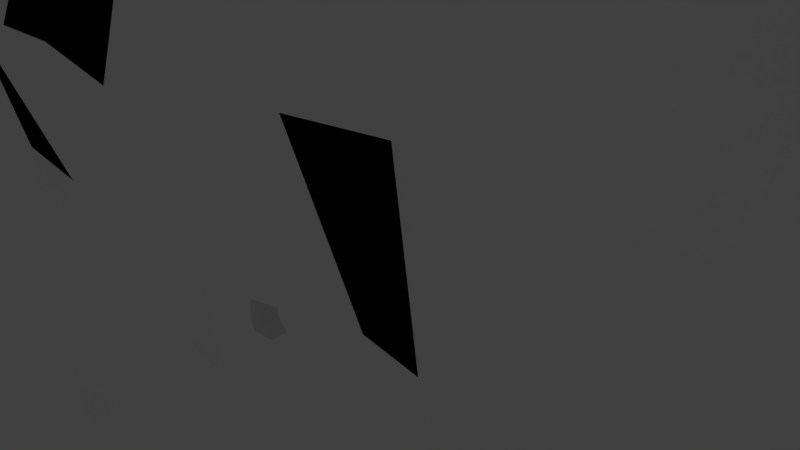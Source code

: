 # Source: ggj.blend  (saved by Blender 2.79.0; exported with 4.5.12 LTS)
import bpy
from mathutils import Matrix  # noqa: F401  (used for matrix-valued properties, if any)

bpy.ops.wm.read_factory_settings(use_empty=True)
scene = bpy.context.scene
scene.name = 'Scene'

# ---- collections
col_collection_1 = bpy.data.collections.new('Collection 1'); scene.collection.children.link(col_collection_1)
col_collection_1.hide_render = True
col_collection_1.hide_viewport = True
col_collection_2 = bpy.data.collections.new('Collection 2'); scene.collection.children.link(col_collection_2)

# ---- materials (node trees are filled in below, after node groups)
mat_material_019 = bpy.data.materials.new('Material.019')
mat_material_019.alpha_threshold = 0.0
mat_material_019.use_transparent_shadow = False
mat_material_019.diffuse_color = (0.04696, 0.02181, 0.01042, 1.0)
mat_material_019.roughness = 0.5
mat_material_012 = bpy.data.materials.new('Material.012')
mat_material_012.alpha_threshold = 0.0
mat_material_012.use_transparent_shadow = False
mat_material_012.diffuse_color = (0.1789, 0.115, 0.06426, 1.0)
mat_material_012.roughness = 0.5
mat_material_013 = bpy.data.materials.new('Material.013')
mat_material_013.alpha_threshold = 0.0
mat_material_013.use_transparent_shadow = False
mat_material_013.diffuse_color = (0.8, 0.7655, 0.07798, 1.0)
mat_material_013.roughness = 0.5
mat_material_014 = bpy.data.materials.new('Material.014')
mat_material_014.alpha_threshold = 0.0
mat_material_014.use_transparent_shadow = False
mat_material_014.diffuse_color = (1.0, 1.0, 1.0, 1.0)
mat_material_014.roughness = 0.5
mat_material_010 = bpy.data.materials.new('Material.010')
mat_material_010.alpha_threshold = 0.0
mat_material_010.use_transparent_shadow = False
mat_material_010.diffuse_color = (0.08353, 0.06575, 0.0235, 1.0)
mat_material_010.roughness = 0.5
mat_material_011 = bpy.data.materials.new('Material.011')
mat_material_011.alpha_threshold = 0.0
mat_material_011.use_transparent_shadow = False
mat_material_011.diffuse_color = (0.3331, 0.7105, 0.8, 1.0)
mat_material_011.roughness = 0.5
mat_material_008 = bpy.data.materials.new('Material.008')
mat_material_008.alpha_threshold = 0.0
mat_material_008.use_transparent_shadow = False
mat_material_008.diffuse_color = (0.1329, 0.1329, 0.1329, 1.0)
mat_material_008.roughness = 0.5
mat_material_009 = bpy.data.materials.new('Material.009')
mat_material_009.alpha_threshold = 0.0
mat_material_009.use_transparent_shadow = False
mat_material_009.roughness = 0.5
mat_material = bpy.data.materials.new('Material')
mat_material.alpha_threshold = 0.0
mat_material.use_transparent_shadow = False
mat_material.diffuse_color = (0.01599, 0.01599, 0.01599, 1.0)
mat_material.roughness = 0.5
mat_material.line_color = (0.0, 0.0, 0.0, 1.0)
mat_material_007 = bpy.data.materials.new('Material.007')
mat_material_007.alpha_threshold = 0.0
mat_material_007.use_transparent_shadow = False
mat_material_007.roughness = 0.5
mat_material_006 = bpy.data.materials.new('Material.006')
mat_material_006.alpha_threshold = 0.0
mat_material_006.use_transparent_shadow = False
mat_material_006.diffuse_color = (0.1902, 0.1902, 0.1902, 1.0)
mat_material_006.roughness = 0.5
mat_material_004 = bpy.data.materials.new('Material.004')
mat_material_004.alpha_threshold = 0.0
mat_material_004.use_transparent_shadow = False
mat_material_004.diffuse_color = (0.2668, 0.2668, 0.2668, 1.0)
mat_material_004.roughness = 0.5
mat_material_005 = bpy.data.materials.new('Material.005')
mat_material_005.alpha_threshold = 0.0
mat_material_005.use_transparent_shadow = False
mat_material_005.diffuse_color = (0.0, 0.0, 0.0, 1.0)
mat_material_005.roughness = 0.5
mat_material_003 = bpy.data.materials.new('Material.003')
mat_material_003.alpha_threshold = 0.0
mat_material_003.use_transparent_shadow = False
mat_material_003.diffuse_color = (0.0, 0.0, 0.0, 1.0)
mat_material_003.roughness = 0.5
mat_white_bed = bpy.data.materials.new('White Bed')
mat_white_bed.alpha_threshold = 0.0
mat_white_bed.use_transparent_shadow = False
mat_white_bed.roughness = 0.5
mat_wood_bed = bpy.data.materials.new('Wood Bed')
mat_wood_bed.alpha_threshold = 0.0
mat_wood_bed.use_transparent_shadow = False
mat_wood_bed.diffuse_color = (0.1149, 0.0267, 0.01636, 1.0)
mat_wood_bed.roughness = 0.5
mat_material_002 = bpy.data.materials.new('Material.002')
mat_material_002.alpha_threshold = 0.0
mat_material_002.use_transparent_shadow = False
mat_material_002.diffuse_color = (0.13, 0.1275, 0.8, 1.0)
mat_material_002.roughness = 0.5
mat_material_001 = bpy.data.materials.new('Material.001')
mat_material_001.alpha_threshold = 0.0
mat_material_001.use_transparent_shadow = False
mat_material_001.roughness = 0.5
mat_material_018 = bpy.data.materials.new('Material.018')
mat_material_018.alpha_threshold = 0.0
mat_material_018.use_transparent_shadow = False
mat_material_018.diffuse_color = (0.01341, 0.01341, 0.01341, 1.0)
mat_material_018.roughness = 0.5
mat_cow = bpy.data.materials.new('Cow')
mat_cow.alpha_threshold = 0.0
mat_cow.use_transparent_shadow = False
mat_cow.diffuse_color = (1.0, 1.0, 1.0, 1.0)
mat_cow.roughness = 0.5
mat_cow_second_color = bpy.data.materials.new('Cow Second Color')
mat_cow_second_color.alpha_threshold = 0.0
mat_cow_second_color.use_transparent_shadow = False
mat_cow_second_color.diffuse_color = (0.008076, 0.008076, 0.008076, 1.0)
mat_cow_second_color.roughness = 0.5
mat_cow_ears = bpy.data.materials.new('Cow Ears')
mat_cow_ears.alpha_threshold = 0.0
mat_cow_ears.use_transparent_shadow = False
mat_cow_ears.diffuse_color = (0.06998, 0.06998, 0.06998, 1.0)
mat_cow_ears.roughness = 0.5
mat_cow_horns = bpy.data.materials.new('Cow Horns')
mat_cow_horns.alpha_threshold = 0.0
mat_cow_horns.use_transparent_shadow = False
mat_cow_horns.diffuse_color = (0.1114, 0.8, 0.05199, 1.0)
mat_cow_horns.roughness = 0.5

# ---- material node trees

# ---- world
world_world = bpy.data.worlds.new('World'); scene.world = world_world
world_world.color = (0.05088, 0.05088, 0.05088)
world_world.use_sun_shadow = False
world_world.sun_shadow_jitter_overblur = 0.0
world_world.cycles.sampling_method = 'MANUAL'

# ---- cameras
cam_camera = bpy.data.cameras.new('Camera')
cam_camera.clip_end = 100.0
cam_camera.lens = 35.0
cam_camera.sensor_width = 32.0
cam_camera.sensor_height = 18.0
cam_camera.ortho_scale = 7.314
cam_camera.dof.focus_distance = 0.0
cam_camera.dof.aperture_fstop = 128.0

# ---- lights
light_lamp = bpy.data.lights.new('Lamp', 'POINT')
light_lamp.transmission_factor = 0.0
light_lamp.cutoff_distance = 30.0
light_lamp.energy = 100.0
light_lamp.shadow_buffer_clip_start = 1.001
light_lamp.shadow_soft_size = 0.1
light_lamp.shadow_maximum_resolution = 0.006
light_lamp.use_absolute_resolution = True

# ---- meshes
me_cube_001 = bpy.data.meshes.new('Cube.001')
me_cube_001.from_pydata([(-1.0, -1.0, -1.0), (-1.0, -1.0, 1.0), (-1.0, 1.0, -1.0), (-1.0, 1.0, 1.0), (1.0, -1.0, -1.0), (1.0, -1.0, 1.0), (1.0, 1.0, -1.0), (1.0, 1.0, 1.0)], [], [(0, 1, 3, 2), (2, 3, 7, 6), (6, 7, 5, 4), (4, 5, 1, 0), (2, 6, 4, 0), (7, 3, 1, 5)])
me_cube_001.use_remesh_preserve_volume = False
me_cube_001.use_remesh_preserve_attributes = False
me_cube_001.use_mirror_vertex_groups = False
me_cube_001.update()
me_cube = bpy.data.meshes.new('Cube')
me_cube.from_pydata([(-1.0, -1.0, -1.0), (-1.0, -1.0, 1.0), (-1.0, 1.0, -1.0), (-1.0, 1.0, 1.0), (1.0, -1.0, -1.0), (1.0, -1.0, 1.0), (1.0, 1.0, -1.0), (1.0, 1.0, 1.0), (-1.0, -1.0, -0.6), (-1.0, -1.0, -0.2), (-1.0, -1.0, 0.2), (-1.0, -1.0, 0.6), (-1.0, 1.0, 0.6), (-1.0, 1.0, 0.2), (-1.0, 1.0, -0.2), (-1.0, 1.0, -0.6), (-1.0, -1.0, 0.5543), (-1.0, 1.0, 0.5543), (-1.0, -1.0, 0.1406), (-1.0, 1.0, 0.1406), (-1.0, -1.0, -0.2457), (-1.0, 1.0, -0.2457), (-1.0, 1.0, -0.6457), (-1.0, -1.0, -0.6457), (-1.0, 1.05, -1.0), (1.0, 1.05, -1.0), (-1.0, 1.05, 1.0), (1.0, 1.05, 1.0), (-1.0, -1.05, 1.0), (-1.0, -1.05, -1.0), (1.0, -1.05, -1.0), (1.0, -1.05, 1.0), (-17.0, 1.0, -0.6457), (-17.0, 1.0, -1.0), (-17.0, 1.0, 1.0), (-17.0, 1.0, 0.6), (-17.0, 1.0, 0.5543), (-17.0, 1.0, -0.6), (-17.0, 1.05, -1.0), (-17.0, 1.05, 1.0), (-17.0, 1.05, 0.6), (-17.0, 1.05, 0.5543), (-17.0, -1.0, 0.6), (-17.0, -1.0, 1.0), (-17.0, -1.0, -0.6457), (-17.0, -1.0, -0.6), (-17.0, -1.0, -0.2457), (-17.0, -1.0, -0.2), (-17.0, -1.0, 0.1406), (-17.0, -1.0, 0.2), (-17.0, -1.0, 0.5543), (-17.0, -1.0, -1.0), (-17.0, -1.05, 1.0), (-17.0, -1.05, -1.0), (-1.0, -1.0, 1.039), (-1.0, 1.0, 1.039), (1.0, 1.0, 1.039), (1.0, -1.0, 1.039), (-1.0, 1.05, 1.039), (1.0, 1.05, 1.039), (1.0, -1.05, 1.039), (-1.0, -1.05, 1.039), (-17.0, 1.0, 1.039), (-17.0, 1.05, 1.039), (-17.0, -1.05, 1.039), (-17.0, -1.0, 1.039)], [], [(11, 1, 3, 12), (17, 12, 35, 36), (19, 18, 48, 49, 10, 13), (23, 8, 15, 22), (20, 9, 14, 21), (18, 10, 13, 19), (16, 11, 12, 17), (10, 16, 17, 13), (9, 18, 19, 14), (8, 20, 21, 15), (7, 5, 31, 30, 4, 6, 25, 27), (0, 23, 22, 2), (26, 27, 25, 24), (26, 39, 63, 58), (24, 2, 33, 38), (12, 3, 34, 35), (30, 31, 28, 29), (23, 0, 51, 44), (42, 50, 49, 48, 47, 46, 45, 44, 51, 53, 52, 43), (20, 8, 45, 46), (10, 18, 48, 49), (11, 16, 50, 42), (52, 28, 61, 64), (6, 4, 30, 29, 0, 2, 24, 25), (43, 52, 64, 65), (21, 20, 46, 47, 9, 14), (22, 15, 37, 32), (2, 22, 32, 33), (24, 38, 41, 40, 39, 26), (16, 10, 49, 50), (1, 11, 42, 43), (0, 29, 53, 51), (8, 23, 44, 45), (9, 20, 46, 47), (18, 9, 47, 48), (28, 52, 53, 29), (16, 50, 36, 17), (42, 11, 12, 35), (42, 35, 36, 50), (13, 17, 36, 35, 34, 39, 40, 41, 38, 33, 32, 37, 15, 21, 14, 19), (23, 44, 32, 22), (8, 45, 37, 15), (37, 32, 44, 45), (43, 65, 62, 34), (33, 2, 0, 51), (55, 58, 63, 62), (61, 54, 65, 64), (55, 54, 61, 60, 57, 56, 59, 58), (54, 65, 62, 55), (27, 26, 58, 59), (28, 31, 60, 61), (7, 27, 59, 56), (31, 5, 57, 60), (5, 7, 56, 57), (39, 34, 62, 63), (1, 43, 34, 3)])
me_cube.materials.append(mat_material_019)
me_cube.use_remesh_preserve_volume = False
me_cube.use_remesh_preserve_attributes = False
me_cube.use_mirror_vertex_groups = False
me_cube.update()
me_cube_015 = bpy.data.meshes.new('Cube.015')
me_cube_015.from_pydata([(-0.9775, -1.005, -0.8674), (-0.9775, -1.005, 1.133), (-0.9775, 0.9946, -0.8674), (-0.9775, 0.9946, 1.133), (1.023, -1.005, -0.8674), (1.023, -1.005, 1.133), (1.023, 0.9946, -0.8674), (1.023, 0.9946, 1.133), (-0.8593, 1.114, 0.923), (-0.1979, 1.114, 0.923), (0.4634, 1.114, 0.4269), (-0.4184, 1.114, 0.675), (-0.9775, 0.9946, 0.3826), (1.023, 0.9946, 0.3826), (-0.4184, 1.114, 0.4269), (0.9043, 1.114, 0.5923), (-0.4184, 1.114, 1.088), (0.9043, 1.114, 1.088), (-0.4184, 1.114, 0.5923), (0.4634, 1.114, 0.7576), (0.4634, 1.114, 0.5923), (-0.8593, 1.114, 0.4269), (0.9043, 1.114, 0.4269), (-0.8593, 1.114, 1.088), (-0.8593, 1.114, 0.5923), (-0.8491, 1.114, -0.7872), (0.4634, 1.114, 0.923), (0.8942, 1.114, -0.7872), (-0.8491, 1.114, 0.3024), (0.9043, 1.114, 0.923), (0.8942, 1.114, 0.3024), (-0.4184, 1.114, 0.923), (0.4634, 1.114, 1.088), (-0.4184, 1.114, 0.8403), (0.243, 1.114, 0.923), (0.4634, 1.114, 0.675), (0.243, 1.114, 0.5923), (0.4634, 1.114, 0.8403), (-0.1979, 1.114, 0.5923), (-0.1979, 1.114, 0.675), (0.243, 1.114, 0.8403), (-0.1979, 1.114, 0.8403), (0.243, 1.114, 0.675), (-0.3082, 1.114, 0.923), (-0.3082, 1.114, 0.5923), (0.3532, 1.114, 0.923), (0.3532, 1.114, 0.5923), (-0.3082, 1.114, 0.675), (0.3532, 1.114, 0.8403), (-0.3082, 1.114, 0.8403), (0.3532, 1.114, 0.675), (-0.3048, 1.136, 0.675), (-0.2013, 1.173, 0.675), (0.2446, 1.144, 0.675), (-0.3048, 1.136, 0.8403), (-0.2013, 1.173, 0.8403), (0.2463, 1.173, 0.675), (0.2463, 1.173, 0.8403), (0.3499, 1.136, 0.8403), (0.3499, 1.136, 0.675), (0.2446, 1.144, 0.8403), (-0.1996, 1.144, 0.8403), (-0.1996, 1.144, 0.675)], [], [(0, 1, 3, 12, 2), (6, 13, 7, 5, 4), (4, 5, 1, 0), (2, 6, 4, 0), (7, 3, 1, 5), (18, 14, 21, 24), (31, 33, 11, 18, 24, 8), (15, 22, 10, 20), (7, 17, 32, 16, 23, 3), (32, 26, 45, 34, 9, 43, 31, 16), (14, 18, 44, 38, 36, 46, 20, 10), (6, 2, 25, 27), (3, 23, 8, 24, 21, 12), (12, 13, 30, 28), (42, 40, 60, 53), (30, 27, 25, 28), (12, 21, 14, 10, 22, 13), (16, 31, 8, 23), (46, 50, 35, 20), (13, 6, 27, 30), (2, 12, 28, 25), (17, 29, 26, 32), (13, 22, 15, 29, 17, 7), (29, 15, 20, 35, 19, 37, 26), (50, 59, 58, 48), (42, 36, 38, 39), (33, 49, 47, 11), (44, 47, 39, 38), (36, 42, 50, 46), (9, 34, 40, 41), (55, 57, 56, 52), (49, 43, 9, 41), (50, 48, 37, 19, 35), (48, 45, 26, 37), (60, 53, 62, 61), (33, 31, 43, 49), (40, 34, 45, 48), (56, 57, 58, 59), (51, 54, 55, 52), (40, 48, 58, 57, 60), (47, 49, 54, 51), (50, 42, 53, 56, 59), (39, 47, 51, 52, 62), (53, 60, 57, 56), (49, 41, 61, 55, 54), (60, 61, 55, 57), (39, 41, 40, 42), (18, 11, 47, 44), (52, 55, 61, 62), (62, 52, 56, 53), (61, 41, 39, 62)])
me_cube_015.polygons.foreach_set('material_index', [0, 0, 0, 0, 1, 0, 0, 0, 0, 0, 0, 0, 0, 0, 2, 0, 0, 0, 0, 0, 0, 0, 0, 0, 2, 0, 0, 0, 0, 0, 2, 0, 0, 0, 2, 0, 0, 2, 2, 2, 2, 2, 2, 0, 2, 2, 0, 0, 0, 2, 2])
me_cube_015.materials.append(mat_material_012)
me_cube_015.materials.append(mat_material_013)
me_cube_015.materials.append(mat_material_014)
me_cube_015.use_remesh_preserve_volume = False
me_cube_015.use_remesh_preserve_attributes = False
me_cube_015.use_mirror_vertex_groups = False
me_cube_015.update()
me_plane_001 = bpy.data.meshes.new('Plane.001')
me_plane_001.from_pydata([(0.8571, 0.6295, 0.2781), (0.8571, 0.8929, -0.1786), (0.8571, 0.3929, -0.1786), (0.8571, 0.8929, 0.3214), (0.8571, 0.3929, 0.3214), (0.8571, 0.8495, 0.0581), (0.8571, 0.4362, 0.0581), (0.8571, 0.4362, -0.1352), (0.8571, 0.4362, 0.2781), (0.8571, 0.6562, 0.2781), (0.8571, 0.8495, -0.1352), (0.8571, 0.8495, 0.2781), (0.8571, 0.6562, -0.1352), (0.8571, 0.8495, 0.08475), (0.8571, 0.4362, 0.08475), (0.8571, 0.6295, -0.1352), (0.8571, 0.6295, 0.08475), (0.8571, 0.6295, 0.0581), (0.8571, 0.6562, 0.0581), (0.8571, 0.6562, 0.08475)], [], [(19, 9, 11, 13), (1, 10, 5, 13, 11, 3), (2, 4, 8, 14, 6, 7), (1, 2, 7, 15, 12, 10), (4, 3, 11, 9, 0, 8), (6, 14, 16, 17), (18, 19, 13, 5), (15, 17, 18, 12), (14, 8, 0, 16), (7, 6, 17, 15), (12, 18, 5, 10), (17, 16, 19, 18), (16, 0, 9, 19)])
me_plane_001.polygons.foreach_set('material_index', [1, 0, 0, 0, 0, 0, 0, 0, 1, 1, 1, 0, 0])
me_plane_001.materials.append(mat_material_010)
me_plane_001.materials.append(mat_material_011)
me_plane_001.use_remesh_preserve_volume = False
me_plane_001.use_remesh_preserve_attributes = False
me_plane_001.use_mirror_vertex_groups = False
me_plane_001.update()
me_cube_012 = bpy.data.meshes.new('Cube.012')
me_cube_012.from_pydata([(-1.0, -1.0, -1.0), (-1.0, -1.0, 1.0), (-1.0, 1.0, -1.0), (-1.0, 1.0, 1.0), (1.0, -1.0, -1.0), (1.0, -1.0, 1.0), (1.0, 1.0, -1.0), (1.0, 1.0, 1.0), (0.0, 1.0, -1.0), (0.0, 1.0, 1.0), (0.0, 1.0, 0.0), (0.05, 1.126, 0.9919), (0.95, 1.126, 0.9919), (0.95, 1.126, -0.9972), (0.05, 1.126, -0.9972), (-0.95, 1.126, -0.9972), (-0.05, 1.126, -0.9972), (-0.95, 1.126, 0.9919), (-0.05, 1.126, 0.9919), (0.1461, 1.126, 0.1963), (0.3261, 1.126, 0.1963), (0.3261, 1.126, -0.2016), (0.1461, 1.126, -0.2016), (-0.1461, 1.126, -0.2016), (-0.3261, 1.126, -0.2016), (-0.3261, 1.126, 0.1963), (-0.1461, 1.126, 0.1963), (0.1461, 1.186, 0.1555), (0.3261, 1.186, 0.1555), (0.3261, 1.15, 0.195), (0.1461, 1.15, 0.195), (-0.1461, 1.156, -0.1602), (-0.3261, 1.156, -0.1602), (0.3261, 1.126, -0.1595), (0.1461, 1.126, -0.1595), (0.1461, 1.156, 0.1549), (0.3261, 1.126, 0.1542), (0.1461, 1.126, 0.1542), (-0.1461, 1.15, -0.2003), (-0.1461, 1.186, -0.1608), (0.3261, 1.156, 0.1549), (-0.3261, 1.15, -0.2003), (-0.3261, 1.186, -0.1608), (0.1461, 1.15, -0.2003), (0.1461, 1.186, -0.1608), (-0.3261, 1.126, -0.1595), (-0.1461, 1.126, -0.1595), (0.3261, 1.156, -0.1602), (-0.3261, 1.126, 0.1542), (0.1461, 1.156, -0.1602), (-0.1461, 1.126, 0.1542), (0.3261, 1.15, -0.2003), (0.3261, 1.186, -0.1608), (-0.1461, 1.186, 0.1555), (-0.1461, 1.15, 0.195), (-0.3261, 1.186, 0.1555), (-0.3261, 1.15, 0.195), (-0.1461, 1.156, 0.1549), (-0.3261, 1.156, 0.1549)], [], [(0, 1, 3, 2), (6, 7, 5, 4), (4, 5, 1, 0), (2, 8, 6, 4, 0), (7, 9, 3, 1, 5), (10, 9, 11, 14, 8), (2, 3, 17, 15), (14, 11, 19, 37, 34, 22), (9, 10, 8, 16, 18), (6, 8, 14, 13), (9, 7, 12, 11), (17, 18, 26, 25), (8, 2, 15, 16), (3, 9, 18, 17), (6, 13, 12, 7), (13, 14, 22, 21), (12, 13, 21, 33, 36, 20), (11, 12, 20, 19), (29, 28, 27, 30), (16, 15, 24, 23), (18, 16, 23, 46, 50, 26), (15, 17, 25, 48, 45, 24), (50, 46, 45, 48), (23, 24, 41, 38), (52, 51, 43, 44), (31, 39, 53, 57), (39, 38, 41, 42), (58, 55, 42, 32), (54, 53, 55, 56), (36, 33, 34, 37), (37, 19, 30, 27, 35), (48, 25, 56, 55, 58), (47, 52, 28, 40), (28, 52, 44, 27), (24, 45, 32, 42, 41), (25, 26, 54, 56), (19, 20, 29, 30), (33, 21, 51, 52, 47), (26, 50, 57, 53, 54), (21, 22, 43, 51), (22, 34, 49, 44, 43), (46, 23, 38, 39, 31), (20, 36, 40, 28, 29), (35, 40, 47, 49), (49, 47, 52, 44), (42, 55, 53, 39), (57, 58, 55, 53), (40, 35, 27, 28), (45, 46, 31, 32), (34, 33, 47, 49), (32, 31, 57, 58), (50, 48, 58, 57), (32, 31, 39, 42), (27, 44, 49, 35), (36, 37, 35, 40)])
me_cube_012.polygons.foreach_set('material_index', [0, 0, 0, 0, 0, 0, 0, 0, 0, 0, 0, 0, 0, 0, 0, 0, 0, 0, 1, 0, 0, 0, 0, 1, 1, 1, 1, 1, 1, 0, 1, 1, 1, 1, 1, 0, 0, 1, 1, 1, 1, 1, 1, 0, 0, 1, 0, 0, 0, 0, 0, 0, 0, 1, 0])
me_cube_012.materials.append(mat_material_008)
me_cube_012.materials.append(mat_material_009)
me_cube_012.use_remesh_preserve_volume = False
me_cube_012.use_remesh_preserve_attributes = False
me_cube_012.use_mirror_vertex_groups = False
me_cube_012.update()
me_sphere_001 = bpy.data.meshes.new('Sphere.001')
me_sphere_001.from_pydata([(0.0, 0.7071, 0.7071), (0.0, 0.9239, 0.3827), (0.1464, 0.3536, 0.9239), (0.2706, 0.6533, 0.7071), (0.3536, 0.8536, 0.3827), (0.3827, 0.9239, -4.371e-08), (0.2706, 0.2706, 0.9239), (0.5, 0.5, 0.7071), (0.6533, 0.6533, 0.3827), (0.7071, 0.7071, -4.371e-08), (0.3536, 0.1464, 0.9239), (0.6533, 0.2706, 0.7071), (0.8536, 0.3536, 0.3827), (0.9239, 0.3827, -4.371e-08), (0.3827, 1.307e-07, 0.9239), (0.7071, 7.11e-08, 0.7071), (0.9239, 1.149e-08, 0.3827), (1.0, 1.149e-08, -4.371e-08), (0.3536, -0.1464, 0.9239), (0.6533, -0.2706, 0.7071), (0.8536, -0.3536, 0.3827), (0.9239, -0.3827, -4.371e-08), (0.2706, -0.2706, 0.9239), (0.5, -0.5, 0.7071), (0.6533, -0.6533, 0.3827), (0.7071, -0.7071, -4.371e-08), (0.1464, -0.3536, 0.9239), (0.2706, -0.6533, 0.7071), (0.3536, -0.8536, 0.3827), (0.3827, -0.9239, -4.371e-08), (-7.268e-08, -0.3827, 0.9239), (-2.664e-07, -0.7071, 0.7071), (-2.962e-07, -0.9239, 0.3827), (-3.26e-07, -1.0, -4.371e-08), (-0.1464, -0.3536, 0.9239), (-0.2706, -0.6533, 0.7071), (-0.3536, -0.8536, 0.3827), (-0.3827, -0.9239, -4.371e-08), (-0.2706, -0.2706, 0.9239), (-0.5, -0.5, 0.7071), (-0.6533, -0.6533, 0.3827), (-0.7071, -0.7071, -4.371e-08), (-0.3536, -0.1464, 0.9239), (-0.6533, -0.2706, 0.7071), (-0.8536, -0.3536, 0.3827), (-0.9239, -0.3827, -4.371e-08), (-0.3827, 2.499e-07, 0.9239), (-0.7071, 4.883e-07, 0.7071), (-0.9239, 5.181e-07, 0.3827), (-1.0, 6.075e-07, -4.371e-08), (-0.3536, 0.1464, 0.9239), (-0.6533, 0.2706, 0.7071), (-0.8536, 0.3536, 0.3827), (-0.9239, 0.3827, -4.371e-08), (-0.2706, 0.2706, 0.9239), (-0.5, 0.5, 0.7071), (-0.6533, 0.6533, 0.3827), (-0.7071, 0.7071, -4.371e-08), (-0.1464, 0.3536, 0.9239), (-0.2706, 0.6533, 0.7071), (-0.3536, 0.8536, 0.3827), (-0.3827, 0.9239, -4.371e-08), (-6.75e-14, 5.063e-14, 1.0), (1.061e-07, 0.3827, 0.9239), (6.575e-07, 1.0, -4.371e-08)], [], [(1, 0, 3, 4), (63, 62, 2), (64, 1, 4, 5), (0, 63, 2, 3), (5, 4, 8, 9), (3, 2, 6, 7), (4, 3, 7, 8), (2, 62, 6), (7, 6, 10, 11), (8, 7, 11, 12), (6, 62, 10), (9, 8, 12, 13), (12, 11, 15, 16), (10, 62, 14), (13, 12, 16, 17), (11, 10, 14, 15), (14, 62, 18), (17, 16, 20, 21), (15, 14, 18, 19), (16, 15, 19, 20), (21, 20, 24, 25), (19, 18, 22, 23), (20, 19, 23, 24), (18, 62, 22), (24, 23, 27, 28), (22, 62, 26), (25, 24, 28, 29), (23, 22, 26, 27), (28, 27, 31, 32), (26, 62, 30), (29, 28, 32, 33), (27, 26, 30, 31), (33, 32, 36, 37), (31, 30, 34, 35), (32, 31, 35, 36), (30, 62, 34), (37, 36, 40, 41), (35, 34, 38, 39), (36, 35, 39, 40), (34, 62, 38), (40, 39, 43, 44), (38, 62, 42), (41, 40, 44, 45), (39, 38, 42, 43), (44, 43, 47, 48), (42, 62, 46), (45, 44, 48, 49), (43, 42, 46, 47), (49, 48, 52, 53), (47, 46, 50, 51), (48, 47, 51, 52), (46, 62, 50), (51, 50, 54, 55), (52, 51, 55, 56), (50, 62, 54), (53, 52, 56, 57), (56, 55, 59, 60), (54, 62, 58), (57, 56, 60, 61), (55, 54, 58, 59), (58, 62, 63), (61, 60, 1, 64), (59, 58, 63, 0), (21, 45, 49, 17), (60, 59, 0, 1), (21, 25, 41, 45), (29, 37, 41, 25), (33, 37, 29), (17, 49, 53, 13), (9, 13, 53, 57), (5, 9, 57, 61), (61, 64, 5, 4)])
me_sphere_001.polygons.foreach_set('material_index', [0, 0, 0, 0, 0, 0, 0, 0, 0, 0, 0, 0, 0, 0, 0, 0, 0, 0, 0, 0, 0, 0, 0, 0, 0, 0, 0, 0, 0, 0, 0, 1, 0, 1, 0, 0, 0, 0, 0, 0, 0, 0, 0, 0, 0, 0, 0, 0, 0, 0, 0, 0, 0, 0, 0, 0, 0, 0, 0, 0, 0, 0, 0, 0, 0, 0, 0, 0, 0, 0, 0, 0])
me_sphere_001.materials.append(mat_material)
me_sphere_001.materials.append(mat_material_007)
me_sphere_001.use_remesh_preserve_volume = False
me_sphere_001.use_remesh_preserve_attributes = False
me_sphere_001.use_mirror_vertex_groups = False
me_sphere_001.update()
me_cube_011 = bpy.data.meshes.new('Cube.011')
me_cube_011.from_pydata([(-1.0, -1.0, -1.0), (-1.0, -1.0, 1.0), (-1.0, 1.0, -1.0), (-1.0, 1.0, 1.0), (1.0, -1.0, -1.0), (1.0, -1.0, 1.0), (1.0, 1.0, -1.0), (1.0, 1.0, 1.0), (-1.0, 0.0, 1.0), (0.0, 1.0, 1.0), (1.0, 0.0, 1.0), (0.0, -1.0, 1.0), (0.0, 0.0, 1.0), (-1.0, 0.5, 1.0), (0.5, 1.0, 1.0), (1.0, -0.5, 1.0), (-0.5, -1.0, 1.0), (-1.0, -0.5, 1.0), (-0.5, 1.0, 1.0), (1.0, 0.5, 1.0), (0.5, -1.0, 1.0), (0.0, -0.5, 1.0), (0.0, 0.5, 1.0), (0.5, 0.0, 1.0), (-0.5, 0.0, 1.0), (-0.5, 0.5, 1.0), (0.5, 0.5, 1.0), (0.5, -0.5, 1.0), (-0.5, -0.5, 1.0), (-1.0, 0.75, 1.0), (0.75, 1.0, 1.0), (1.0, -0.75, 1.0), (-0.75, -1.0, 1.0), (-1.0, -0.25, 1.0), (-0.25, 1.0, 1.0), (1.0, 0.25, 1.0), (0.25, -1.0, 1.0), (0.0, -0.75, 1.0), (0.0, 0.25, 1.0), (0.75, 0.0, 1.0), (-0.25, 0.0, 1.0), (-1.0, 0.25, 1.0), (0.25, 1.0, 1.0), (1.0, -0.25, 1.0), (-0.25, -1.0, 1.0), (-1.0, -0.75, 1.0), (-0.75, 1.0, 1.0), (1.0, 0.75, 1.0), (0.75, -1.0, 1.0), (0.0, -0.25, 1.0), (0.0, 0.75, 1.0), (0.25, 0.0, 1.0), (-0.75, 0.0, 1.0), (-0.5, 0.25, 1.0), (-0.5, 0.75, 1.0), (-0.25, 0.5, 1.0), (-0.75, 0.5, 1.0), (0.5, 0.25, 1.0), (0.5, 0.75, 1.0), (0.75, 0.5, 1.0), (0.25, 0.5, 1.0), (0.5, -0.75, 1.0), (0.5, -0.25, 1.0), (0.75, -0.5, 1.0), (0.25, -0.5, 1.0), (-0.5, -0.75, 1.0), (-0.5, -0.25, 1.0), (-0.25, -0.5, 1.0), (-0.75, -0.5, 1.0), (-0.75, -0.25, 1.0), (-0.25, -0.25, 1.0), (-0.25, -0.75, 1.0), (0.25, -0.25, 1.0), (0.75, -0.25, 1.0), (0.75, -0.75, 1.0), (0.25, 0.75, 1.0), (0.75, 0.75, 1.0), (0.75, 0.25, 1.0), (-0.75, 0.75, 1.0), (-0.25, 0.75, 1.0), (-0.25, 0.25, 1.0), (-0.75, 0.25, 1.0), (0.25, 0.25, 1.0), (0.25, -0.75, 1.0), (-0.75, -0.75, 1.0), (0.9331, -0.8169, 1.0), (0.9331, -0.9331, 1.0), (0.8169, -0.9331, 1.0), (0.8169, -0.8169, 1.0), (0.6868, -0.9368, 1.0), (0.5632, -0.9368, 1.0), (0.5632, -0.8132, 1.0), (0.6868, -0.8132, 1.0), (0.4327, -0.8173, 1.0), (0.4327, -0.9327, 1.0), (0.3173, -0.9327, 1.0), (0.3173, -0.8173, 1.0), (0.1967, -0.9467, 1.0), (0.05331, -0.9467, 1.0), (0.05331, -0.8033, 1.0), (0.1967, -0.8033, 1.0), (-0.07218, -0.8222, 1.0), (-0.07218, -0.9278, 1.0), (-0.1778, -0.9278, 1.0), (-0.1778, -0.8222, 1.0), (-0.3216, -0.9284, 1.0), (-0.4284, -0.9284, 1.0), (-0.4284, -0.8216, 1.0), (-0.3216, -0.8216, 1.0), (-0.5486, -0.7986, 1.0), (-0.5486, -0.9514, 1.0), (-0.7014, -0.9514, 1.0), (-0.7014, -0.7986, 1.0), (-0.8039, -0.9461, 1.0), (-0.9461, -0.9461, 1.0), (-0.9461, -0.8039, 1.0), (-0.8039, -0.8039, 1.0), (0.7854, 0.9646, 1.0), (0.9646, 0.9646, 1.0), (0.9646, 0.7854, 1.0), (0.7854, 0.7854, 1.0), (0.5464, 0.9536, 1.0), (0.7036, 0.9536, 1.0), (0.5464, 0.7964, 1.0), (0.7036, 0.7964, 1.0), (0.3185, 0.9315, 1.0), (0.4315, 0.9315, 1.0), (0.4315, 0.8185, 1.0), (0.3185, 0.8185, 1.0), (0.05205, 0.9479, 1.0), (0.1979, 0.9479, 1.0), (0.05205, 0.8021, 1.0), (0.1979, 0.8021, 1.0), (-0.2228, 0.9728, 1.0), (-0.0272, 0.9728, 1.0), (-0.0272, 0.7772, 1.0), (-0.2228, 0.7772, 1.0), (-0.4403, 0.9403, 1.0), (-0.3097, 0.9403, 1.0), (-0.4403, 0.8097, 1.0), (-0.3097, 0.8097, 1.0), (-0.6552, 0.9052, 1.0), (-0.5948, 0.9052, 1.0), (-0.5948, 0.8448, 1.0), (-0.6552, 0.8448, 1.0), (-0.9495, 0.8005, 1.0), (-0.9495, 0.9495, 1.0), (-0.8005, 0.9495, 1.0), (-0.8005, 0.8005, 1.0), (-0.948, 0.552, 1.0), (-0.948, 0.698, 1.0), (-0.802, 0.552, 1.0), (-0.802, 0.698, 1.0), (-0.5651, 0.6849, 1.0), (-0.5651, 0.5651, 1.0), (-0.6849, 0.5651, 1.0), (-0.6849, 0.6849, 1.0), (-0.4438, 0.6938, 1.0), (-0.4438, 0.5562, 1.0), (-0.3062, 0.5562, 1.0), (-0.3062, 0.6938, 1.0), (-0.04594, 0.7041, 1.0), (-0.04594, 0.5459, 1.0), (-0.2041, 0.5459, 1.0), (-0.2041, 0.7041, 1.0), (0.04612, 0.7039, 1.0), (0.04612, 0.5461, 1.0), (0.2039, 0.5461, 1.0), (0.2039, 0.7039, 1.0), (0.4339, 0.6839, 1.0), (0.4339, 0.5661, 1.0), (0.3161, 0.5661, 1.0), (0.3161, 0.6839, 1.0), (0.5609, 0.6891, 1.0), (0.5609, 0.5609, 1.0), (0.6891, 0.5609, 1.0), (0.6891, 0.6891, 1.0), (0.9587, 0.7087, 1.0), (0.9587, 0.5413, 1.0), (0.7913, 0.5413, 1.0), (0.7913, 0.7087, 1.0), (0.8057, 0.4443, 1.0), (0.9443, 0.4443, 1.0), (0.9443, 0.3057, 1.0), (0.8057, 0.3057, 1.0), (0.5365, 0.4635, 1.0), (0.5365, 0.2865, 1.0), (0.7135, 0.4635, 1.0), (0.7135, 0.2865, 1.0), (0.299, 0.451, 1.0), (0.451, 0.451, 1.0), (0.451, 0.299, 1.0), (0.299, 0.299, 1.0), (0.04545, 0.4546, 1.0), (0.04545, 0.2954, 1.0), (0.2046, 0.4546, 1.0), (0.2046, 0.2954, 1.0), (-0.2054, 0.4554, 1.0), (-0.04459, 0.4554, 1.0), (-0.04459, 0.2946, 1.0), (-0.2054, 0.2946, 1.0), (-0.4477, 0.4477, 1.0), (-0.4477, 0.3023, 1.0), (-0.3023, 0.4477, 1.0), (-0.3023, 0.3023, 1.0), (-0.6995, 0.4495, 1.0), (-0.5505, 0.4495, 1.0), (-0.5505, 0.3005, 1.0), (-0.6995, 0.3005, 1.0), (-0.9364, 0.3136, 1.0), (-0.9364, 0.4364, 1.0), (-0.8136, 0.4364, 1.0), (-0.8136, 0.3136, 1.0), (-0.9353, 0.06468, 1.0), (-0.9353, 0.1853, 1.0), (-0.8147, 0.06468, 1.0), (-0.8147, 0.1853, 1.0), (-0.6955, 0.05452, 1.0), (-0.5545, 0.05452, 1.0), (-0.5545, 0.1955, 1.0), (-0.6955, 0.1955, 1.0), (-0.4566, 0.2066, 1.0), (-0.4566, 0.04342, 1.0), (-0.2934, 0.04342, 1.0), (-0.2934, 0.2066, 1.0), (-0.04305, 0.2069, 1.0), (-0.04305, 0.04305, 1.0), (-0.2069, 0.04305, 1.0), (-0.2069, 0.2069, 1.0), (0.05874, 0.1913, 1.0), (0.05874, 0.05874, 1.0), (0.1913, 0.05874, 1.0), (0.1913, 0.1913, 1.0), (0.3103, 0.06027, 1.0), (0.4397, 0.06027, 1.0), (0.4397, 0.1897, 1.0), (0.3103, 0.1897, 1.0), (0.56, 0.19, 1.0), (0.56, 0.05998, 1.0), (0.69, 0.05998, 1.0), (0.69, 0.19, 1.0), (0.9468, 0.1968, 1.0), (0.9468, 0.05315, 1.0), (0.8032, 0.05315, 1.0), (0.8032, 0.1968, 1.0), (0.8092, -0.05919, 1.0), (0.9408, -0.05919, 1.0), (0.9408, -0.1908, 1.0), (0.8092, -0.1908, 1.0), (0.5527, -0.05271, 1.0), (0.6973, -0.05271, 1.0), (0.5527, -0.1973, 1.0), (0.6973, -0.1973, 1.0), (0.3143, -0.06433, 1.0), (0.4357, -0.06433, 1.0), (0.4357, -0.1857, 1.0), (0.3143, -0.1857, 1.0), (0.05982, -0.05982, 1.0), (0.05982, -0.1902, 1.0), (0.1902, -0.05982, 1.0), (0.1902, -0.1902, 1.0), (-0.19, -0.06002, 1.0), (-0.06002, -0.06002, 1.0), (-0.06002, -0.19, 1.0), (-0.19, -0.19, 1.0), (-0.4428, -0.05722, 1.0), (-0.3072, -0.05722, 1.0), (-0.4428, -0.1928, 1.0), (-0.3072, -0.1928, 1.0), (-0.7006, -0.04936, 1.0), (-0.5494, -0.04936, 1.0), (-0.5494, -0.2006, 1.0), (-0.7006, -0.2006, 1.0), (-0.9508, -0.2008, 1.0), (-0.9508, -0.04922, 1.0), (-0.7992, -0.04922, 1.0), (-0.7992, -0.2008, 1.0), (-0.9382, -0.4382, 1.0), (-0.9382, -0.3118, 1.0), (-0.8118, -0.4382, 1.0), (-0.8118, -0.3118, 1.0), (-0.5416, -0.2916, 1.0), (-0.5416, -0.4584, 1.0), (-0.7084, -0.4584, 1.0), (-0.7084, -0.2916, 1.0), (-0.4289, -0.3211, 1.0), (-0.4289, -0.4289, 1.0), (-0.3211, -0.4289, 1.0), (-0.3211, -0.3211, 1.0), (0.0, -0.25, 1.0), (0.0, -0.5, 1.0), (-0.25, -0.5, 1.0), (-0.25, -0.25, 1.0), (-0.03746, -0.2875, 1.0), (-0.03746, -0.4625, 1.0), (-0.2125, -0.4625, 1.0), (-0.2125, -0.2875, 1.0), (0.03838, -0.2884, 1.0), (0.03838, -0.4616, 1.0), (0.2116, -0.4616, 1.0), (0.2116, -0.2884, 1.0), (0.4295, -0.3205, 1.0), (0.4295, -0.4295, 1.0), (0.3205, -0.4295, 1.0), (0.3205, -0.3205, 1.0), (0.5477, -0.2977, 1.0), (0.5477, -0.4523, 1.0), (0.7023, -0.4523, 1.0), (0.7023, -0.2977, 1.0), (0.9502, -0.2998, 1.0), (0.9502, -0.4502, 1.0), (0.7998, -0.4502, 1.0), (0.7998, -0.2998, 1.0), (0.7976, -0.5476, 1.0), (0.9524, -0.5476, 1.0), (0.9524, -0.7024, 1.0), (0.7976, -0.7024, 1.0), (0.5504, -0.5504, 1.0), (0.5504, -0.6996, 1.0), (0.6996, -0.5504, 1.0), (0.6996, -0.6996, 1.0), (0.2952, -0.5452, 1.0), (0.4548, -0.5452, 1.0), (0.4548, -0.7048, 1.0), (0.2952, -0.7048, 1.0), (0.05995, -0.5599, 1.0), (0.05995, -0.6901, 1.0), (0.19, -0.5599, 1.0), (0.19, -0.6901, 1.0), (-0.2091, -0.5409, 1.0), (-0.0409, -0.5409, 1.0), (-0.0409, -0.7091, 1.0), (-0.2091, -0.7091, 1.0), (-0.4491, -0.5509, 1.0), (-0.4491, -0.6991, 1.0), (-0.3009, -0.5509, 1.0), (-0.3009, -0.6991, 1.0), (-0.6997, -0.5503, 1.0), (-0.5503, -0.5503, 1.0), (-0.5503, -0.6997, 1.0), (-0.6997, -0.6997, 1.0), (-0.9597, -0.7097, 1.0), (-0.9597, -0.5403, 1.0), (-0.7903, -0.5403, 1.0), (-0.7903, -0.7097, 1.0), (0.9331, -0.8169, 3.037), (0.9331, -0.9331, 3.037), (0.8169, -0.9331, 3.037), (0.8169, -0.8169, 3.037), (0.6868, -0.9368, 3.037), (0.5632, -0.9368, 3.037), (0.5632, -0.8132, 3.037), (0.6868, -0.8132, 3.037), (0.4327, -0.8173, 3.037), (0.4327, -0.9327, 3.037), (0.3173, -0.9327, 3.037), (0.3173, -0.8173, 3.037), (0.1967, -0.9467, 3.037), (0.05331, -0.9467, 3.037), (0.05331, -0.8033, 3.037), (0.1967, -0.8033, 3.037), (-0.07218, -0.8222, 3.037), (-0.07218, -0.9278, 3.037), (-0.1778, -0.9278, 3.037), (-0.1778, -0.8222, 3.037), (-0.3216, -0.9284, 3.037), (-0.4284, -0.9284, 3.037), (-0.4284, -0.8216, 3.037), (-0.3216, -0.8216, 3.037), (-0.5486, -0.7986, 3.037), (-0.5486, -0.9514, 3.037), (-0.7014, -0.9514, 3.037), (-0.7014, -0.7986, 3.037), (-0.8039, -0.9461, 3.037), (-0.9461, -0.9461, 3.037), (-0.9461, -0.8039, 3.037), (-0.8039, -0.8039, 3.037), (0.7854, 0.9646, 3.037), (0.9646, 0.9646, 3.037), (0.9646, 0.7854, 3.037), (0.7854, 0.7854, 3.037), (0.5464, 0.9536, 3.037), (0.7036, 0.9536, 3.037), (0.5464, 0.7964, 3.037), (0.7036, 0.7964, 3.037), (0.3185, 0.9315, 3.037), (0.4315, 0.9315, 3.037), (0.4315, 0.8185, 3.037), (0.3185, 0.8185, 3.037), (0.05205, 0.9479, 3.037), (0.1979, 0.9479, 3.037), (0.05205, 0.8021, 3.037), (0.1979, 0.8021, 3.037), (-0.2228, 0.9728, 3.037), (-0.0272, 0.9728, 3.037), (-0.0272, 0.7772, 3.037), (-0.2228, 0.7772, 3.037), (-0.4403, 0.9403, 3.037), (-0.3097, 0.9403, 3.037), (-0.4403, 0.8097, 3.037), (-0.3097, 0.8097, 3.037), (-0.6552, 0.9052, 3.037), (-0.5948, 0.9052, 3.037), (-0.5948, 0.8448, 3.037), (-0.6552, 0.8448, 3.037), (-0.9495, 0.8005, 3.037), (-0.9495, 0.9495, 3.037), (-0.8005, 0.9495, 3.037), (-0.8005, 0.8005, 3.037), (-0.948, 0.552, 3.037), (-0.948, 0.698, 3.037), (-0.802, 0.552, 3.037), (-0.802, 0.698, 3.037), (-0.5651, 0.6849, 3.037), (-0.5651, 0.5651, 3.037), (-0.6849, 0.5651, 3.037), (-0.6849, 0.6849, 3.037), (-0.4438, 0.6938, 3.037), (-0.4438, 0.5562, 3.037), (-0.3062, 0.5562, 3.037), (-0.3062, 0.6938, 3.037), (-0.04594, 0.7041, 3.037), (-0.04594, 0.5459, 3.037), (-0.2041, 0.5459, 3.037), (-0.2041, 0.7041, 3.037), (0.04612, 0.7039, 3.037), (0.04612, 0.5461, 3.037), (0.2039, 0.5461, 3.037), (0.2039, 0.7039, 3.037), (0.4339, 0.6839, 3.037), (0.4339, 0.5661, 3.037), (0.3161, 0.5661, 3.037), (0.3161, 0.6839, 3.037), (0.5609, 0.6891, 3.037), (0.5609, 0.5609, 3.037), (0.6891, 0.5609, 3.037), (0.6891, 0.6891, 3.037), (0.9587, 0.7087, 3.037), (0.9587, 0.5413, 3.037), (0.7913, 0.5413, 3.037), (0.7913, 0.7087, 3.037), (0.8057, 0.4443, 3.037), (0.9443, 0.4443, 3.037), (0.9443, 0.3057, 3.037), (0.8057, 0.3057, 3.037), (0.5365, 0.4635, 3.037), (0.5365, 0.2865, 3.037), (0.7135, 0.4635, 3.037), (0.7135, 0.2865, 3.037), (0.299, 0.451, 3.037), (0.451, 0.451, 3.037), (0.451, 0.299, 3.037), (0.299, 0.299, 3.037), (0.04545, 0.4546, 3.037), (0.04545, 0.2954, 3.037), (0.2046, 0.4546, 3.037), (0.2046, 0.2954, 3.037), (-0.2054, 0.4554, 3.037), (-0.04459, 0.4554, 3.037), (-0.04459, 0.2946, 3.037), (-0.2054, 0.2946, 3.037), (-0.4477, 0.4477, 3.037), (-0.4477, 0.3023, 3.037), (-0.3023, 0.4477, 3.037), (-0.3023, 0.3023, 3.037), (-0.6995, 0.4495, 3.037), (-0.5505, 0.4495, 3.037), (-0.5505, 0.3005, 3.037), (-0.6995, 0.3005, 3.037), (-0.9364, 0.3136, 3.037), (-0.9364, 0.4364, 3.037), (-0.8136, 0.4364, 3.037), (-0.8136, 0.3136, 3.037), (-0.9353, 0.06468, 3.037), (-0.9353, 0.1853, 3.037), (-0.8147, 0.06468, 3.037), (-0.8147, 0.1853, 3.037), (-0.6955, 0.05452, 3.037), (-0.5545, 0.05452, 3.037), (-0.5545, 0.1955, 3.037), (-0.6955, 0.1955, 3.037), (-0.4566, 0.2066, 3.037), (-0.4566, 0.04342, 3.037), (-0.2934, 0.04342, 3.037), (-0.2934, 0.2066, 3.037), (-0.04305, 0.2069, 3.037), (-0.04305, 0.04305, 3.037), (-0.2069, 0.04305, 3.037), (-0.2069, 0.2069, 3.037), (0.05874, 0.1913, 3.037), (0.05874, 0.05874, 3.037), (0.1913, 0.05874, 3.037), (0.1913, 0.1913, 3.037), (0.3103, 0.06027, 3.037), (0.4397, 0.06027, 3.037), (0.4397, 0.1897, 3.037), (0.3103, 0.1897, 3.037), (0.56, 0.19, 3.037), (0.56, 0.05998, 3.037), (0.69, 0.05998, 3.037), (0.69, 0.19, 3.037), (0.9468, 0.1968, 3.037), (0.9468, 0.05315, 3.037), (0.8032, 0.05315, 3.037), (0.8032, 0.1968, 3.037), (0.8092, -0.05919, 3.037), (0.9408, -0.05919, 3.037), (0.9408, -0.1908, 3.037), (0.8092, -0.1908, 3.037), (0.5527, -0.05271, 3.037), (0.6973, -0.05271, 3.037), (0.5527, -0.1973, 3.037), (0.6973, -0.1973, 3.037), (0.3143, -0.06433, 3.037), (0.4357, -0.06433, 3.037), (0.4357, -0.1857, 3.037), (0.3143, -0.1857, 3.037), (0.05982, -0.05982, 3.037), (0.05982, -0.1902, 3.037), (0.1902, -0.05982, 3.037), (0.1902, -0.1902, 3.037), (-0.19, -0.06002, 3.037), (-0.06002, -0.06002, 3.037), (-0.06002, -0.19, 3.037), (-0.19, -0.19, 3.037), (-0.4428, -0.05722, 3.037), (-0.3072, -0.05722, 3.037), (-0.4428, -0.1928, 3.037), (-0.3072, -0.1928, 3.037), (-0.7006, -0.04936, 3.037), (-0.5494, -0.04936, 3.037), (-0.5494, -0.2006, 3.037), (-0.7006, -0.2006, 3.037), (-0.9508, -0.2008, 3.037), (-0.9508, -0.04922, 3.037), (-0.7992, -0.04922, 3.037), (-0.7992, -0.2008, 3.037), (-0.9382, -0.4382, 3.037), (-0.9382, -0.3118, 3.037), (-0.8118, -0.4382, 3.037), (-0.8118, -0.3118, 3.037), (-0.5416, -0.2916, 3.037), (-0.5416, -0.4584, 3.037), (-0.7084, -0.4584, 3.037), (-0.7084, -0.2916, 3.037), (-0.4289, -0.3211, 3.037), (-0.4289, -0.4289, 3.037), (-0.3211, -0.4289, 3.037), (-0.3211, -0.3211, 3.037), (-0.03746, -0.2875, 3.037), (-0.03746, -0.4625, 3.037), (-0.2125, -0.4625, 3.037), (-0.2125, -0.2875, 3.037), (0.03838, -0.2884, 3.037), (0.03838, -0.4616, 3.037), (0.2116, -0.4616, 3.037), (0.2116, -0.2884, 3.037), (0.4295, -0.3205, 3.037), (0.4295, -0.4295, 3.037), (0.3205, -0.4295, 3.037), (0.3205, -0.3205, 3.037), (0.5477, -0.2977, 3.037), (0.5477, -0.4523, 3.037), (0.7023, -0.4523, 3.037), (0.7023, -0.2977, 3.037), (0.9502, -0.2998, 3.037), (0.9502, -0.4502, 3.037), (0.7998, -0.4502, 3.037), (0.7998, -0.2998, 3.037), (0.7976, -0.5476, 3.037), (0.9524, -0.5476, 3.037), (0.9524, -0.7024, 3.037), (0.7976, -0.7024, 3.037), (0.5504, -0.5504, 3.037), (0.5504, -0.6996, 3.037), (0.6996, -0.5504, 3.037), (0.6996, -0.6996, 3.037), (0.2952, -0.5452, 3.037), (0.4548, -0.5452, 3.037), (0.4548, -0.7048, 3.037), (0.2952, -0.7048, 3.037), (0.05995, -0.5599, 3.037), (0.05995, -0.6901, 3.037), (0.19, -0.5599, 3.037), (0.19, -0.6901, 3.037), (-0.2091, -0.5409, 3.037), (-0.0409, -0.5409, 3.037), (-0.0409, -0.7091, 3.037), (-0.2091, -0.7091, 3.037), (-0.4491, -0.5509, 3.037), (-0.4491, -0.6991, 3.037), (-0.3009, -0.5509, 3.037), (-0.3009, -0.6991, 3.037), (-0.6997, -0.5503, 3.037), (-0.5503, -0.5503, 3.037), (-0.5503, -0.6997, 3.037), (-0.6997, -0.6997, 3.037), (-0.9597, -0.7097, 3.037), (-0.9597, -0.5403, 3.037), (-0.7903, -0.5403, 3.037), (-0.7903, -0.7097, 3.037)], [], [(0, 1, 45, 17, 33, 8, 41, 13, 29, 3, 2), (2, 3, 46, 18, 34, 9, 42, 14, 30, 7, 6), (6, 7, 47, 19, 35, 10, 43, 15, 31, 5, 4), (4, 5, 48, 20, 36, 11, 44, 16, 32, 1, 0), (2, 6, 4, 0), (1, 32, 113, 114), (11, 36, 97, 98), (12, 51, 231, 230), (52, 81, 216, 215), (24, 40, 223, 222), (54, 25, 158, 157), (29, 13, 149, 150), (77, 57, 237, 240), (58, 26, 174, 173), (22, 60, 167, 166), (48, 74, 92, 89), (27, 63, 307, 306), (72, 49, 297, 300), (65, 16, 106, 107), (67, 70, 288, 287), (68, 69, 280, 279), (66, 69, 284, 281), (69, 66, 271, 272), (52, 8, 274, 275), (70, 67, 291, 292), (49, 12, 262, 263), (40, 24, 265, 266), (11, 37, 101, 102), (21, 67, 329, 330), (65, 71, 336, 334), (62, 72, 304, 301), (62, 23, 254, 255), (51, 12, 257, 259), (15, 43, 309, 310), (10, 39, 245, 246), (23, 62, 251, 249), (31, 74, 88, 85), (74, 31, 315, 316), (63, 27, 317, 319), (26, 58, 169, 170), (75, 58, 127, 128), (50, 75, 132, 131), (19, 47, 177, 178), (47, 7, 118, 119), (14, 58, 123, 121), (39, 10, 242, 243), (59, 77, 184, 181), (57, 77, 188, 186), (56, 25, 154, 155), (46, 78, 144, 141), (78, 46, 147, 148), (50, 79, 164, 161), (9, 34, 133, 134), (34, 18, 137, 138), (38, 80, 228, 225), (38, 22, 198, 199), (53, 80, 204, 202), (81, 52, 217, 220), (25, 56, 205, 206), (13, 41, 209, 210), (23, 57, 235, 234), (60, 82, 192, 189), (22, 38, 194, 193), (36, 20, 94, 95), (64, 83, 324, 321), (37, 83, 328, 326), (16, 65, 109, 110), (65, 28, 338, 339), (17, 45, 341, 342), (179, 178, 438, 439), (74, 48, 87, 88), (48, 5, 86, 87), (5, 31, 85, 86), (230, 231, 491, 490), (61, 20, 90, 91), (20, 48, 89, 90), (74, 61, 91, 92), (283, 282, 542, 543), (20, 61, 93, 94), (61, 83, 96, 93), (83, 36, 95, 96), (335, 333, 589, 591), (83, 37, 99, 100), (37, 11, 98, 99), (36, 83, 100, 97), (126, 125, 385, 386), (37, 71, 104, 101), (44, 11, 102, 103), (71, 44, 103, 104), (178, 177, 437, 438), (71, 65, 107, 108), (16, 44, 105, 106), (44, 71, 108, 105), (229, 230, 490, 489), (32, 16, 110, 111), (65, 84, 112, 109), (84, 32, 111, 112), (282, 281, 541, 542), (45, 1, 114, 115), (32, 84, 116, 113), (84, 45, 115, 116), (333, 334, 590, 589), (30, 76, 120, 117), (7, 30, 117, 118), (76, 47, 119, 120), (123, 124, 384, 383), (58, 76, 124, 123), (76, 30, 122, 124), (30, 14, 121, 122), (176, 173, 433, 436), (58, 14, 126, 127), (42, 75, 128, 125), (14, 42, 125, 126), (225, 228, 488, 485), (9, 50, 131, 129), (75, 42, 130, 132), (42, 9, 129, 130), (280, 278, 538, 540), (79, 50, 135, 136), (50, 9, 134, 135), (34, 79, 136, 133), (332, 331, 587, 588), (18, 54, 139, 137), (54, 79, 140, 139), (79, 34, 138, 140), (124, 122, 382, 384), (54, 18, 142, 143), (78, 54, 143, 144), (18, 46, 141, 142), (175, 176, 436, 435), (3, 29, 145, 146), (46, 3, 146, 147), (29, 78, 148, 145), (228, 227, 487, 488), (13, 56, 151, 149), (56, 78, 152, 151), (78, 29, 150, 152), (279, 280, 540, 539), (25, 54, 153, 154), (54, 78, 156, 153), (78, 56, 155, 156), (329, 332, 588, 585), (55, 79, 160, 159), (79, 54, 157, 160), (25, 55, 159, 158), (121, 123, 383, 381), (22, 50, 161, 162), (79, 55, 163, 164), (55, 22, 162, 163), (174, 175, 435, 434), (60, 75, 168, 167), (50, 22, 166, 165), (75, 50, 165, 168), (227, 226, 486, 487), (58, 75, 172, 169), (75, 60, 171, 172), (60, 26, 170, 171), (277, 279, 539, 537), (76, 58, 173, 176), (26, 59, 175, 174), (59, 76, 176, 175), (331, 330, 586, 587), (59, 19, 178, 179), (47, 76, 180, 177), (76, 59, 179, 180), (122, 121, 381, 382), (19, 59, 181, 182), (77, 35, 183, 184), (35, 19, 182, 183), (173, 174, 434, 433), (77, 59, 187, 188), (59, 26, 185, 187), (26, 57, 186, 185), (226, 225, 485, 486), (57, 26, 190, 191), (82, 57, 191, 192), (26, 60, 189, 190), (278, 277, 537, 538), (60, 22, 193, 195), (38, 82, 196, 194), (82, 60, 195, 196), (330, 329, 585, 586), (80, 38, 199, 200), (22, 55, 197, 198), (55, 80, 200, 197), (120, 119, 379, 380), (80, 55, 203, 204), (55, 25, 201, 203), (25, 53, 202, 201), (169, 172, 432, 429), (56, 81, 208, 205), (53, 25, 206, 207), (81, 53, 207, 208), (224, 221, 481, 484), (56, 13, 210, 211), (41, 81, 212, 209), (81, 56, 211, 212), (273, 276, 536, 533), (81, 41, 214, 216), (41, 8, 213, 214), (8, 52, 215, 213), (326, 328, 584, 582), (52, 24, 218, 217), (24, 53, 219, 218), (53, 81, 220, 219), (117, 120, 380, 377), (40, 80, 224, 223), (80, 53, 221, 224), (53, 24, 222, 221), (172, 171, 431, 432), (80, 40, 227, 228), (40, 12, 226, 227), (12, 38, 225, 226), (223, 224, 484, 483), (82, 38, 229, 232), (51, 82, 232, 231), (38, 12, 230, 229), (276, 275, 535, 536), (57, 82, 236, 235), (51, 23, 234, 233), (82, 51, 233, 236), (328, 327, 583, 584), (57, 23, 238, 237), (23, 39, 239, 238), (39, 77, 240, 239), (119, 118, 378, 379), (10, 35, 241, 242), (35, 77, 244, 241), (77, 39, 243, 244), (171, 170, 430, 431), (43, 10, 246, 247), (73, 43, 247, 248), (39, 73, 248, 245), (222, 223, 483, 482), (39, 23, 249, 250), (62, 73, 252, 251), (73, 39, 250, 252), (275, 274, 534, 535), (51, 72, 256, 253), (72, 62, 255, 256), (23, 51, 253, 254), (327, 325, 581, 583), (49, 72, 260, 258), (12, 49, 258, 257), (72, 51, 259, 260), (118, 117, 377, 378), (40, 70, 264, 261), (12, 40, 261, 262), (70, 49, 263, 264), (170, 169, 429, 430), (66, 70, 268, 267), (70, 40, 266, 268), (24, 66, 267, 265), (221, 222, 482, 481), (24, 52, 269, 270), (52, 69, 272, 269), (66, 24, 270, 271), (274, 273, 533, 534), (33, 69, 276, 273), (8, 33, 273, 274), (69, 52, 275, 276), (325, 326, 582, 581), (69, 33, 278, 280), (17, 68, 279, 277), (33, 17, 277, 278), (116, 115, 375, 376), (69, 68, 283, 284), (68, 28, 282, 283), (28, 66, 281, 282), (168, 165, 425, 428), (28, 67, 287, 286), (70, 66, 285, 288), (66, 28, 286, 285), (289, 292, 296, 293), (67, 21, 290, 291), (21, 49, 289, 290), (49, 70, 292, 289), (219, 220, 480, 479), (291, 290, 294, 295), (292, 291, 295, 296), (290, 289, 293, 294), (272, 271, 531, 532), (64, 72, 300, 299), (49, 21, 298, 297), (21, 64, 299, 298), (324, 323, 579, 580), (72, 64, 303, 304), (64, 27, 302, 303), (27, 62, 301, 302), (113, 116, 376, 373), (63, 73, 308, 307), (62, 27, 306, 305), (73, 62, 305, 308), (167, 168, 428, 427), (63, 15, 310, 311), (43, 73, 312, 309), (73, 63, 311, 312), (220, 217, 477, 480), (15, 63, 313, 314), (63, 74, 316, 313), (31, 15, 314, 315), (269, 272, 532, 529), (27, 61, 318, 317), (61, 74, 320, 318), (74, 63, 319, 320), (321, 324, 580, 577), (61, 27, 322, 323), (83, 61, 323, 324), (27, 64, 321, 322), (115, 114, 374, 375), (83, 64, 327, 328), (21, 37, 326, 325), (64, 21, 325, 327), (166, 167, 427, 426), (67, 71, 332, 329), (37, 21, 330, 331), (71, 37, 331, 332), (218, 219, 479, 478), (67, 28, 333, 335), (71, 67, 335, 336), (28, 65, 334, 333), (271, 270, 530, 531), (84, 65, 339, 340), (28, 68, 337, 338), (68, 84, 340, 337), (323, 322, 578, 579), (68, 17, 342, 343), (45, 84, 344, 341), (84, 68, 343, 344), (345, 348, 347, 346), (352, 351, 350, 349), (353, 356, 355, 354), (360, 359, 358, 357), (361, 364, 363, 362), (368, 367, 366, 365), (369, 372, 371, 370), (376, 375, 374, 373), (378, 377, 380, 379), (382, 381, 383, 384), (386, 385, 388, 387), (390, 389, 391, 392), (394, 393, 396, 395), (398, 397, 399, 400), (402, 401, 404, 403), (407, 406, 405, 408), (412, 410, 409, 411), (413, 416, 415, 414), (420, 417, 418, 419), (421, 424, 423, 422), (428, 425, 426, 427), (429, 432, 431, 430), (436, 433, 434, 435), (437, 440, 439, 438), (442, 441, 444, 443), (447, 445, 446, 448), (450, 449, 452, 451), (455, 453, 454, 456), (458, 457, 460, 459), (463, 461, 462, 464), (466, 465, 468, 467), (471, 470, 469, 472), (476, 474, 473, 475), (479, 480, 477, 478), (484, 481, 482, 483), (485, 488, 487, 486), (492, 489, 490, 491), (495, 496, 493, 494), (500, 497, 498, 499), (501, 504, 503, 502), (506, 505, 508, 507), (510, 509, 511, 512), (514, 513, 516, 515), (519, 517, 518, 520), (522, 521, 524, 523), (526, 525, 527, 528), (530, 529, 532, 531), (535, 534, 533, 536), (540, 538, 537, 539), (541, 544, 543, 542), (548, 545, 546, 547), (549, 552, 551, 550), (556, 553, 554, 555), (557, 560, 559, 558), (564, 561, 562, 563), (565, 568, 567, 566), (570, 569, 572, 571), (575, 573, 574, 576), (578, 577, 580, 579), (583, 581, 582, 584), (586, 585, 588, 587), (591, 589, 590, 592), (594, 593, 596, 595), (599, 598, 597, 600), (127, 126, 386, 387), (336, 335, 591, 592), (284, 283, 543, 544), (231, 232, 492, 491), (180, 179, 439, 440), (125, 128, 388, 385), (334, 336, 592, 590), (281, 284, 544, 541), (232, 229, 489, 492), (177, 180, 440, 437), (128, 127, 387, 388), (338, 337, 593, 594), (285, 286, 546, 545), (233, 234, 494, 493), (182, 181, 441, 442), (130, 129, 389, 390), (339, 338, 594, 595), (286, 287, 547, 546), (234, 235, 495, 494), (183, 182, 442, 443), (129, 131, 391, 389), (337, 340, 596, 593), (287, 288, 548, 547), (236, 233, 493, 496), (181, 184, 444, 441), (132, 130, 390, 392), (340, 339, 595, 596), (288, 285, 545, 548), (235, 236, 496, 495), (184, 183, 443, 444), (131, 132, 392, 391), (342, 341, 597, 598), (237, 238, 498, 497), (185, 186, 446, 445), (134, 133, 393, 394), (343, 342, 598, 599), (238, 239, 499, 498), (187, 185, 445, 447), (135, 134, 394, 395), (344, 343, 599, 600), (239, 240, 500, 499), (188, 187, 447, 448), (133, 136, 396, 393), (341, 344, 600, 597), (240, 237, 497, 500), (186, 188, 448, 446), (136, 135, 395, 396), (294, 293, 549, 550), (242, 241, 501, 502), (190, 189, 449, 450), (138, 137, 397, 398), (86, 85, 345, 346), (295, 294, 550, 551), (243, 242, 502, 503), (191, 190, 450, 451), (137, 139, 399, 397), (87, 86, 346, 347), (296, 295, 551, 552), (244, 243, 503, 504), (189, 192, 452, 449), (140, 138, 398, 400), (88, 87, 347, 348), (293, 296, 552, 549), (241, 244, 504, 501), (192, 191, 451, 452), (139, 140, 400, 399), (85, 88, 348, 345), (297, 298, 554, 553), (246, 245, 505, 506), (193, 194, 454, 453), (142, 141, 401, 402), (90, 89, 349, 350), (298, 299, 555, 554), (247, 246, 506, 507), (195, 193, 453, 455), (143, 142, 402, 403), (91, 90, 350, 351), (299, 300, 556, 555), (245, 248, 508, 505), (196, 195, 455, 456), (141, 144, 404, 401), (89, 92, 352, 349), (300, 297, 553, 556), (248, 247, 507, 508), (194, 196, 456, 454), (144, 143, 403, 404), (92, 91, 351, 352), (302, 301, 557, 558), (250, 249, 509, 510), (198, 197, 457, 458), (146, 145, 405, 406), (94, 93, 353, 354), (303, 302, 558, 559), (249, 251, 511, 509), (199, 198, 458, 459), (147, 146, 406, 407), (95, 94, 354, 355), (304, 303, 559, 560), (252, 250, 510, 512), (197, 200, 460, 457), (148, 147, 407, 408), (96, 95, 355, 356), (301, 304, 560, 557), (251, 252, 512, 511), (200, 199, 459, 460), (145, 148, 408, 405), (93, 96, 356, 353), (305, 306, 562, 561), (254, 253, 513, 514), (201, 202, 462, 461), (150, 149, 409, 410), (98, 97, 357, 358), (306, 307, 563, 562), (255, 254, 514, 515), (203, 201, 461, 463), (149, 151, 411, 409), (99, 98, 358, 359), (307, 308, 564, 563), (253, 256, 516, 513), (204, 203, 463, 464), (151, 152, 412, 411), (97, 100, 360, 357), (308, 305, 561, 564), (256, 255, 515, 516), (202, 204, 464, 462), (152, 150, 410, 412), (100, 99, 359, 360), (310, 309, 565, 566), (257, 258, 518, 517), (206, 205, 465, 466), (154, 153, 413, 414), (102, 101, 361, 362), (311, 310, 566, 567), (259, 257, 517, 519), (207, 206, 466, 467), (155, 154, 414, 415), (103, 102, 362, 363), (312, 311, 567, 568), (260, 259, 519, 520), (205, 208, 468, 465), (156, 155, 415, 416), (104, 103, 363, 364), (309, 312, 568, 565), (258, 260, 520, 518), (208, 207, 467, 468), (153, 156, 416, 413), (101, 104, 364, 361), (314, 313, 569, 570), (262, 261, 521, 522), (210, 209, 469, 470), (157, 158, 418, 417), (106, 105, 365, 366), (315, 314, 570, 571), (263, 262, 522, 523), (211, 210, 470, 471), (158, 159, 419, 418), (107, 106, 366, 367), (313, 316, 572, 569), (261, 264, 524, 521), (212, 211, 471, 472), (159, 160, 420, 419), (105, 108, 368, 365), (316, 315, 571, 572), (264, 263, 523, 524), (209, 212, 472, 469), (160, 157, 417, 420), (108, 107, 367, 368), (317, 318, 574, 573), (266, 265, 525, 526), (214, 213, 473, 474), (162, 161, 421, 422), (110, 109, 369, 370), (319, 317, 573, 575), (265, 267, 527, 525), (213, 215, 475, 473), (163, 162, 422, 423), (111, 110, 370, 371), (320, 319, 575, 576), (268, 266, 526, 528), (215, 216, 476, 475), (164, 163, 423, 424), (112, 111, 371, 372), (318, 320, 576, 574), (267, 268, 528, 527), (216, 214, 474, 476), (161, 164, 424, 421), (109, 112, 372, 369), (322, 321, 577, 578), (270, 269, 529, 530), (217, 218, 478, 477), (165, 166, 426, 425), (114, 113, 373, 374)])
me_cube_011.polygons.foreach_set('material_index', [0, 0, 0, 0, 0, 0, 0, 0, 0, 0, 0, 0, 0, 0, 0, 0, 0, 0, 0, 0, 0, 0, 0, 0, 0, 0, 0, 0, 0, 0, 0, 0, 0, 0, 0, 0, 0, 0, 0, 0, 0, 0, 0, 0, 0, 0, 0, 0, 0, 0, 0, 0, 0, 0, 0, 0, 0, 0, 0, 0, 0, 0, 0, 0, 0, 0, 0, 0, 0, 0, 0, 0, 0, 0, 0, 0, 0, 0, 0, 0, 0, 0, 0, 0, 0, 0, 0, 0, 0, 0, 0, 0, 0, 0, 0, 0, 0, 0, 0, 0, 0, 0, 0, 0, 0, 0, 0, 0, 0, 0, 0, 0, 0, 0, 0, 0, 0, 0, 0, 0, 0, 0, 0, 0, 0, 0, 0, 0, 0, 0, 0, 0, 0, 0, 0, 0, 0, 0, 0, 0, 0, 0, 0, 0, 0, 0, 0, 0, 0, 0, 0, 0, 0, 0, 0, 0, 0, 0, 0, 0, 0, 0, 0, 0, 0, 0, 0, 0, 0, 0, 0, 0, 0, 0, 0, 0, 0, 0, 0, 0, 0, 0, 0, 0, 0, 0, 0, 0, 0, 0, 0, 0, 0, 0, 0, 0, 0, 0, 0, 0, 0, 0, 0, 0, 0, 0, 0, 0, 0, 0, 0, 0, 0, 0, 0, 0, 0, 0, 0, 0, 0, 0, 0, 0, 0, 0, 0, 0, 0, 0, 0, 0, 0, 0, 0, 0, 0, 0, 0, 0, 0, 0, 0, 0, 0, 0, 0, 0, 0, 0, 0, 0, 0, 0, 0, 0, 0, 0, 0, 0, 0, 0, 0, 0, 0, 0, 0, 0, 0, 0, 0, 0, 0, 0, 0, 0, 0, 0, 0, 0, 0, 0, 0, 0, 0, 0, 0, 0, 0, 0, 0, 0, 0, 0, 0, 0, 0, 0, 0, 0, 0, 0, 0, 0, 0, 0, 0, 0, 0, 0, 0, 0, 0, 0, 0, 0, 0, 0, 0, 0, 0, 0, 0, 0, 0, 0, 0, 0, 0, 1, 1, 1, 1, 1, 1, 1, 1, 1, 1, 1, 1, 1, 1, 1, 1, 1, 1, 1, 1, 1, 1, 1, 1, 1, 1, 1, 1, 1, 1, 1, 1, 1, 1, 1, 1, 1, 1, 1, 1, 1, 1, 1, 1, 1, 1, 1, 1, 1, 1, 1, 1, 1, 1, 1, 1, 1, 1, 1, 1, 1, 1, 1, 1, 0, 0, 0, 0, 0, 0, 0, 0, 0, 0, 0, 0, 0, 0, 0, 0, 0, 0, 0, 0, 0, 0, 0, 0, 0, 0, 0, 0, 0, 0, 0, 0, 0, 0, 0, 0, 0, 0, 0, 0, 0, 0, 0, 0, 0, 0, 0, 0, 0, 0, 0, 0, 0, 0, 0, 0, 0, 0, 0, 0, 0, 0, 0, 0, 0, 0, 0, 0, 0, 0, 0, 0, 0, 0, 0, 0, 0, 0, 0, 0, 0, 0, 0, 0, 0, 0, 0, 0, 0, 0, 0, 0, 0, 0, 0, 0, 0, 0, 0, 0, 0, 0, 0, 0, 0, 0, 0, 0, 0, 0, 0, 0, 0, 0, 0, 0, 0, 0, 0, 0, 0, 0, 0, 0, 0, 0, 0, 0, 0, 0, 0, 0, 0, 0, 0, 0, 0, 0, 0, 0, 0, 0, 0, 0, 0, 0, 0, 0, 0, 0, 0, 0, 0, 0, 0, 0, 0, 0, 0, 0, 0, 0, 0, 0, 0, 0, 0, 0, 0, 0, 0, 0, 0, 0, 0, 0, 0, 0, 0, 0, 0, 0, 0, 0, 0, 0, 0, 0, 0, 0, 0, 0])
me_cube_011.materials.append(mat_material_006)
me_cube_011.materials.append(mat_material)
me_cube_011.use_remesh_preserve_volume = False
me_cube_011.use_remesh_preserve_attributes = False
me_cube_011.use_mirror_vertex_groups = False
me_cube_011.update()
me_cube_009 = bpy.data.meshes.new('Cube.009')
me_cube_009.from_pydata([(-1.0, -1.0, -1.0), (-1.0, -1.0, 1.0), (-1.0, 1.0, -1.0), (-1.0, 1.0, 1.0), (1.0, -1.0, -1.0), (1.0, -1.0, 1.0), (1.0, 1.0, -1.0), (1.0, 1.0, 1.0), (-1.0, -0.75, -1.0), (-0.75, 1.0, -1.0), (1.0, 0.75, -1.0), (0.75, -1.0, -1.0), (-1.0, 0.75, -1.0), (0.75, 1.0, -1.0), (1.0, -0.75, -1.0), (-0.75, -1.0, -1.0), (-0.75, -0.75, -1.0), (-0.75, 0.75, -1.0), (0.75, 0.75, -1.0), (0.75, -0.75, -1.0), (-1.0, -0.875, -1.0), (-0.875, 1.0, -1.0), (1.0, 0.875, -1.0), (0.875, -1.0, -1.0), (-1.0, 0.875, -1.0), (0.875, 1.0, -1.0), (1.0, -0.875, -1.0), (-0.875, -1.0, -1.0), (-0.75, -0.875, -1.0), (-0.875, -0.75, -1.0), (-0.75, 0.875, -1.0), (-0.875, 0.75, -1.0), (0.75, 0.875, -1.0), (0.875, 0.75, -1.0), (0.75, -0.875, -1.0), (0.875, -0.75, -1.0), (0.875, 0.875, -1.0), (-0.875, 0.875, -1.0), (-0.875, -0.875, -1.0), (0.875, -0.875, -1.0), (-0.75, 0.875, -23.21), (-0.75, 0.75, -23.21), (0.75, 0.875, -23.21), (0.75, 0.75, -23.21), (0.875, 0.75, -23.21), (0.875, -0.75, -23.21), (0.75, -0.75, -23.21), (-0.75, -0.75, -23.21), (-0.75, -0.875, -23.21), (-0.875, -0.75, -23.21), (-0.875, 0.75, -23.21), (0.75, -0.875, -23.21), (0.875, 0.875, -23.21), (-0.875, 0.875, -23.21), (-0.875, -0.875, -23.21), (0.875, -0.875, -23.21)], [], [(0, 1, 3, 2, 24, 12, 8, 20), (2, 3, 7, 6, 25, 13, 9, 21), (6, 7, 5, 4, 26, 14, 10, 22), (4, 5, 1, 0, 27, 15, 11, 23), (39, 26, 4, 23), (7, 3, 1, 5), (38, 28, 15, 27), (32, 36, 52, 42), (16, 29, 31, 17), (36, 22, 10, 33), (35, 19, 18, 33), (9, 13, 32, 30), (37, 30, 40, 53), (13, 25, 36, 32), (25, 6, 22, 36), (30, 32, 18, 17), (24, 37, 31, 12), (2, 21, 37, 24), (21, 9, 30, 37), (29, 8, 12, 31), (16, 19, 34, 28), (20, 38, 27, 0), (8, 29, 38, 20), (18, 32, 42, 43), (28, 34, 11, 15), (10, 14, 35, 33), (34, 39, 23, 11), (30, 17, 41, 40), (35, 14, 26, 39), (53, 40, 41, 50), (42, 52, 44, 43), (49, 47, 48, 54), (46, 45, 55, 51), (16, 28, 48, 47), (33, 18, 43, 44), (35, 39, 55, 45), (39, 34, 51, 55), (29, 16, 47, 49), (19, 35, 45, 46), (17, 31, 50, 41), (38, 29, 49, 54), (34, 19, 46, 51), (31, 37, 53, 50), (28, 38, 54, 48), (36, 33, 44, 52), (17, 18, 19, 16)])
me_cube_009.use_remesh_preserve_volume = False
me_cube_009.use_remesh_preserve_attributes = False
me_cube_009.use_mirror_vertex_groups = False
me_cube_009.update()
me_cube_008 = bpy.data.meshes.new('Cube.008')
me_cube_008.from_pydata([(-1.0, -1.0, -1.0), (-1.0, -1.0, 1.0), (-1.0, 1.0, -1.0), (-1.0, 1.0, 1.0), (1.0, -1.0, -1.0), (1.0, -1.0, 1.0), (1.0, 1.0, -1.0), (1.0, 1.0, 1.0), (-0.891, 1.0, 0.891), (-0.891, 1.0, -0.891), (0.891, 1.0, -0.891), (0.891, 1.0, 0.891), (-0.3106, -1.0, -0.2157), (-0.3106, -1.0, 0.06141), (0.3106, -1.0, 0.06141), (0.3106, -1.0, -0.2157), (-0.3106, -1.296, -0.1772), (-0.3106, -2.643, 0.02295), (0.3106, -2.643, 0.02295), (0.3106, -1.296, -0.1772), (-0.3106, -2.643, 0.02295), (0.3106, -2.643, 0.02295), (-0.3106, -2.643, -1.442), (0.3106, -2.643, -1.442), (-0.3106, -1.296, -1.444), (0.3106, -1.296, -1.444), (0.4816, -3.043, -1.509), (-0.5067, -3.043, -1.509), (-0.5067, -0.8999, -1.514), (0.4816, -0.8999, -1.514)], [], [(0, 1, 3, 2), (6, 2, 9, 10), (6, 7, 5, 4), (5, 1, 13, 14), (2, 6, 4, 0), (7, 3, 1, 5), (9, 8, 11, 10), (3, 7, 11, 8), (2, 3, 8, 9), (7, 6, 10, 11), (12, 15, 19, 16), (4, 5, 14, 15), (1, 0, 12, 13), (0, 4, 15, 12), (19, 18, 17, 16), (13, 12, 16, 17), (14, 13, 17, 18), (15, 14, 18, 19), (18, 17, 20, 21), (21, 20, 22, 23), (19, 16, 24, 25), (22, 24, 28, 27), (16, 24, 22, 20, 17), (18, 21, 23, 25, 19), (26, 27, 28, 29), (24, 25, 29, 28), (25, 23, 26, 29), (23, 22, 27, 26)])
me_cube_008.polygons.foreach_set('material_index', [0, 0, 0, 0, 0, 0, 1, 0, 0, 0, 0, 0, 0, 0, 0, 0, 0, 0, 0, 0, 0, 0, 0, 0, 0, 0, 0, 0])
me_cube_008.materials.append(mat_material_004)
me_cube_008.materials.append(mat_material_005)
me_cube_008.use_remesh_preserve_volume = False
me_cube_008.use_remesh_preserve_attributes = False
me_cube_008.use_mirror_vertex_groups = False
me_cube_008.update()
me_cube_007 = bpy.data.meshes.new('Cube.007')
me_cube_007.from_pydata([(-1.0, -1.0, -1.0), (-1.0, -1.0, 1.0), (-1.0, 1.0, -1.0), (-1.0, 1.0, 1.0), (1.0, -1.0, -1.0), (1.0, -1.0, 1.0), (1.0, 1.0, -1.0), (1.0, 1.0, 1.0)], [], [(0, 1, 3, 2), (2, 3, 7, 6), (6, 7, 5, 4), (4, 5, 1, 0), (2, 6, 4, 0), (7, 3, 1, 5)])
me_cube_007.materials.append(mat_material_003)
me_cube_007.use_remesh_preserve_volume = False
me_cube_007.use_remesh_preserve_attributes = False
me_cube_007.use_mirror_vertex_groups = False
me_cube_007.update()
me_cube_005 = bpy.data.meshes.new('Cube.005')
me_cube_005.from_pydata([(-1.0, -1.0, -1.0), (-1.0, -1.0, 1.0), (-1.0, 1.0, -1.0), (-1.0, 1.0, 1.0), (1.0, -1.0, -1.0), (1.0, -1.0, 1.0), (1.0, 1.0, -1.0), (1.0, 1.0, 1.0), (-1.136, -1.136, -0.3785), (-1.136, -1.136, 0.3785), (-1.136, 1.136, 0.3785), (-1.136, 1.136, -0.3785), (1.136, 1.136, 0.3785), (1.136, 1.136, -0.3785), (1.136, -1.136, 0.3785), (1.136, -1.136, -0.3785)], [], [(9, 1, 3, 10), (10, 3, 7, 12), (12, 7, 5, 14), (14, 5, 1, 9), (2, 6, 4, 0), (7, 3, 1, 5), (4, 15, 8, 0), (15, 14, 9, 8), (6, 13, 15, 4), (13, 12, 14, 15), (2, 11, 13, 6), (11, 10, 12, 13), (0, 8, 11, 2), (8, 9, 10, 11)])
me_cube_005.materials.append(mat_white_bed)
me_cube_005.use_remesh_preserve_volume = False
me_cube_005.use_remesh_preserve_attributes = False
me_cube_005.use_mirror_vertex_groups = False
me_cube_005.update()
me_cube_004 = bpy.data.meshes.new('Cube.004')
me_cube_004.from_pydata([(-1.0, -1.0, -1.0), (-1.0, -1.0, 1.0), (-1.0, 1.0, -1.0), (-1.0, 1.0, 1.0), (1.0, -1.0, -1.0), (1.0, -1.0, 1.0), (1.0, 1.0, -1.0), (1.0, 1.0, 1.0), (-0.9064, -0.9983, 1.0), (-0.9064, 0.9064, 1.0), (0.9064, 0.9064, 1.0), (0.9064, -0.9983, 1.0), (-0.9064, -0.9983, 1.899), (-0.9064, 0.9064, 1.899), (0.9064, 0.9064, 1.899), (0.9064, -0.9983, 1.899), (-1.0, -1.132, -1.0), (-1.0, -1.132, 1.0), (1.0, -1.132, 1.0), (1.0, -1.132, -1.0), (1.0, -1.0, 4.558), (-1.0, -1.0, 4.558), (1.0, -1.132, 4.558), (-1.0, -1.132, 4.558), (1.0, 0.5, -1.0), (-0.5, 1.0, -1.0), (-1.0, -0.5, -1.0), (0.0, -1.0, -1.0), (1.0, 0.0, -1.0), (0.0, 1.0, -1.0), (-1.0, 0.0, -1.0), (0.5, -1.0, -1.0), (-0.5, -1.0, -1.0), (1.0, -0.5, -1.0), (0.5, 1.0, -1.0), (-1.0, 0.5, -1.0), (-1.0, -0.75, -1.0), (-0.75, 1.0, -1.0), (1.0, 0.75, -1.0), (0.75, -1.0, -1.0), (0.25, -1.0, -1.0), (1.0, 0.25, -1.0), (-0.25, 1.0, -1.0), (-1.0, -0.25, -1.0), (-0.75, 0.0, -1.0), (-0.25, -1.0, -1.0), (1.0, -0.25, -1.0), (0.25, 1.0, -1.0), (-1.0, 0.25, -1.0), (0.75, 0.0, -1.0), (0.0, 0.75, -1.0), (-0.75, -1.0, -1.0), (1.0, -0.75, -1.0), (0.75, 1.0, -1.0), (-1.0, 0.75, -1.0), (-0.75, -0.5, -1.0), (-0.5, 0.75, -1.0), (-0.75, 0.5, -1.0), (0.5, 0.75, -1.0), (0.75, 0.5, -1.0), (0.75, -0.5, -1.0), (0.75, -0.25, -1.0), (0.75, 0.75, -1.0), (0.25, 0.75, -1.0), (-0.25, 0.75, -1.0), (-0.75, 0.75, -1.0), (-0.75, 0.25, -1.0), (0.75, 0.25, -1.0), (-0.75, -0.75, -1.0), (-0.75, -0.25, -1.0), (0.75, -0.75, -1.0), (-1.0, -0.875, -1.0), (-0.875, 1.0, -1.0), (1.0, 0.875, -1.0), (0.875, -1.0, -1.0), (0.375, -1.0, -1.0), (1.0, 0.375, -1.0), (-0.375, 1.0, -1.0), (-1.0, -0.375, -1.0), (-0.875, 0.0, -1.0), (0.0, -0.875, -1.0), (-0.125, -1.0, -1.0), (1.0, -0.125, -1.0), (0.125, 1.0, -1.0), (-1.0, 0.125, -1.0), (-0.625, -1.0, -1.0), (1.0, -0.625, -1.0), (0.625, 1.0, -1.0), (-1.0, 0.625, -1.0), (-0.5, -0.875, -1.0), (-0.875, -0.5, -1.0), (-0.875, 0.5, -1.0), (0.5, -0.875, -1.0), (-1.0, -0.625, -1.0), (-0.625, 1.0, -1.0), (1.0, 0.625, -1.0), (0.625, -1.0, -1.0), (0.125, -1.0, -1.0), (1.0, 0.125, -1.0), (-0.125, 1.0, -1.0), (-1.0, -0.125, -1.0), (-0.375, -1.0, -1.0), (1.0, -0.375, -1.0), (0.375, 1.0, -1.0), (-1.0, 0.375, -1.0), (0.875, 0.0, -1.0), (0.0, 0.875, -1.0), (-0.875, -1.0, -1.0), (1.0, -0.875, -1.0), (0.875, 1.0, -1.0), (-1.0, 0.875, -1.0), (-0.5, 0.875, -1.0), (0.5, 0.875, -1.0), (0.875, 0.5, -1.0), (0.875, -0.5, -1.0), (0.75, -0.375, -1.0), (0.75, -0.125, -1.0), (0.875, -0.25, -1.0), (0.25, -0.875, -1.0), (0.75, 0.625, -1.0), (0.75, 0.875, -1.0), (0.625, 0.75, -1.0), (0.875, 0.75, -1.0), (0.25, 0.875, -1.0), (0.125, 0.75, -1.0), (0.375, 0.75, -1.0), (-0.25, 0.875, -1.0), (-0.375, 0.75, -1.0), (-0.125, 0.75, -1.0), (-0.75, 0.625, -1.0), (-0.75, 0.875, -1.0), (-0.875, 0.75, -1.0), (-0.625, 0.75, -1.0), (-0.75, 0.125, -1.0), (-0.75, 0.375, -1.0), (-0.875, 0.25, -1.0), (-0.25, -0.875, -1.0), (0.75, 0.125, -1.0), (0.75, 0.375, -1.0), (0.875, 0.25, -1.0), (-0.75, -0.875, -1.0), (-0.75, -0.625, -1.0), (-0.875, -0.75, -1.0), (-0.75, -0.375, -1.0), (-0.75, -0.125, -1.0), (-0.875, -0.25, -1.0), (0.75, -0.875, -1.0), (0.75, -0.625, -1.0), (0.875, -0.75, -1.0), (0.875, -0.625, -1.0), (0.625, -0.875, -1.0), (-0.875, -0.125, -1.0), (-0.875, -0.375, -1.0), (-0.875, -0.625, -1.0), (-0.875, -0.875, -1.0), (0.875, 0.375, -1.0), (-0.375, -0.875, -1.0), (-0.875, 0.375, -1.0), (-0.875, 0.125, -1.0), (-0.625, 0.875, -1.0), (-0.875, 0.875, -1.0), (-0.875, 0.625, -1.0), (-0.125, 0.875, -1.0), (-0.375, 0.875, -1.0), (0.375, 0.875, -1.0), (0.125, 0.875, -1.0), (0.875, 0.875, -1.0), (0.625, 0.875, -1.0), (0.125, -0.875, -1.0), (0.875, -0.125, -1.0), (0.875, -0.375, -1.0), (0.375, -0.875, -1.0), (0.875, 0.625, -1.0), (-0.125, -0.875, -1.0), (0.875, 0.125, -1.0), (-0.625, -0.875, -1.0), (0.875, -0.875, -1.0), (-0.875, -1.0, -2.0), (-0.75, -1.0, -2.0), (0.75, 0.875, -2.0), (0.75, 0.75, -2.0), (0.875, 0.75, -2.0), (-0.75, 0.875, -2.0), (-0.75, 0.75, -2.0), (-0.75, -0.875, -2.0), (0.75, -0.875, -2.0), (0.75, -1.0, -2.0), (0.875, -1.0, -2.0), (-0.875, 0.75, -2.0), (-0.875, -0.875, -2.0), (-0.875, 0.875, -2.0), (0.875, 0.875, -2.0), (0.875, -0.875, -2.0)], [], [(0, 1, 3, 2, 110, 54, 88, 35, 104, 48, 84, 30, 100, 43, 78, 26, 93, 36, 71), (2, 3, 7, 6, 109, 53, 87, 34, 103, 47, 83, 29, 99, 42, 77, 25, 94, 37, 72), (6, 7, 5, 4, 108, 52, 86, 33, 102, 46, 82, 28, 98, 41, 76, 24, 95, 38, 73), (1, 0, 16, 17), (176, 108, 4, 74), (3, 1, 8, 9), (8, 11, 15, 12), (1, 5, 11, 8), (7, 3, 9, 10), (5, 7, 10, 11), (14, 13, 12, 15), (10, 9, 13, 14), (11, 10, 14, 15), (9, 8, 12, 13), (19, 18, 17, 16), (0, 107, 51, 85, 32, 101, 45, 81, 27, 97, 40, 75, 31, 96, 39, 74, 4, 19, 16), (18, 5, 20, 22), (4, 5, 18, 19), (20, 21, 23, 22), (5, 1, 21, 20), (1, 17, 23, 21), (17, 18, 22, 23), (166, 73, 38, 122), (160, 130, 182, 190), (130, 65, 183, 182), (149, 148, 176, 146, 70, 147, 60, 115, 61, 116, 49, 137, 67, 138, 59, 119, 62, 122, 172, 113, 155, 139, 174, 105, 169, 117, 170, 114), (71, 154, 107, 0), (175, 89, 156, 136, 173, 80, 168, 118, 171, 92, 150, 146, 39, 96, 31, 75, 40, 97, 27, 81, 45, 101, 32, 85, 51, 140), (37, 94, 25, 77, 42, 99, 29, 83, 47, 103, 34, 87, 53, 120, 167, 112, 164, 123, 165, 106, 162, 126, 163, 111, 159, 130), (110, 160, 131, 54), (2, 72, 160, 110), (72, 37, 130, 160), (129, 57, 134, 66, 133, 44, 144, 69, 143, 55, 141, 68, 140, 154, 142, 153, 90, 152, 145, 151, 79, 158, 135, 157, 91, 161, 131, 65), (120, 166, 191, 179), (53, 109, 166, 120), (109, 6, 73, 166), (80, 173, 136, 156, 89, 175, 140, 68, 141, 55, 143, 69, 144, 44, 133, 66, 134, 57, 129, 65, 132, 56, 127, 64, 128, 50, 124, 63, 125, 58, 121, 62, 119, 59, 138, 67, 137, 49, 116, 61, 115, 60, 147, 70, 146, 150, 92, 171, 118, 168), (151, 145, 152, 90, 153, 142, 154, 71, 36, 93, 26, 78, 43, 100, 30, 84, 48, 104, 35, 88, 54, 131, 161, 91, 157, 135, 158, 79), (98, 28, 82, 46, 102, 33, 86, 52, 108, 176, 148, 149, 114, 170, 117, 169, 105, 174, 139, 155, 113, 172, 122, 38, 95, 24, 76, 41), (62, 120, 179, 180), (190, 182, 183, 188), (189, 184, 178, 177), (179, 191, 181, 180), (185, 192, 187, 186), (122, 62, 180, 181), (107, 154, 189, 177), (74, 39, 186, 187), (39, 146, 185, 186), (176, 74, 187, 192), (51, 107, 177, 178), (146, 176, 192, 185), (154, 140, 184, 189), (140, 51, 178, 184), (65, 131, 188, 183), (166, 122, 181, 191), (131, 160, 190, 188), (167, 120, 62, 121, 58, 125, 63, 124, 50, 128, 64, 127, 56, 132, 65, 130, 159, 111, 163, 126, 162, 106, 165, 123, 164, 112)])
me_cube_004.polygons.foreach_set('material_index', [0, 0, 0, 0, 0, 0, 0, 0, 0, 0, 1, 1, 1, 1, 0, 0, 0, 0, 0, 0, 0, 0, 0, 2, 2, 0, 0, 0, 0, 0, 0, 0, 0, 2, 0, 0, 0, 0, 0, 2, 2, 2, 2, 2, 0, 2, 0, 2, 2, 0, 2, 2, 2, 2, 2, 2, 0])
me_cube_004.materials.append(mat_wood_bed)
me_cube_004.materials.append(mat_material_002)
me_cube_004.materials.append(mat_material_003)
me_cube_004.use_remesh_preserve_volume = False
me_cube_004.use_remesh_preserve_attributes = False
me_cube_004.use_mirror_vertex_groups = False
me_cube_004.update()
me_plane = bpy.data.meshes.new('Plane')
me_plane.from_pydata([(-1.143, -0.8571, -0.4286), (0.8571, -0.8571, -0.4286), (-1.143, 1.143, -0.4286), (0.8571, 1.143, -0.4286), (-1.143, -0.8571, 0.5714), (0.8571, -0.8571, 0.5714), (0.8571, 1.143, 0.5714), (0.8571, 0.1429, -0.4286), (0.8571, 0.1429, 0.5714), (0.8571, 1.143, 0.07143), (0.8571, -0.8571, 0.07143), (0.8571, 0.1429, 0.07143), (0.8571, 0.6429, -0.4286), (0.8571, 0.6429, 0.5714), (0.8571, 1.143, -0.1786), (0.8571, -0.8571, 0.3214), (0.8571, -0.3571, -0.4286), (0.8571, -0.3571, 0.5714), (0.8571, 1.143, 0.3214), (0.8571, -0.8571, -0.1786), (0.8571, 0.1429, -0.1786), (0.8571, 0.1429, 0.3214), (0.8571, -0.3571, 0.3214), (0.8571, -0.3571, -0.1786), (0.8571, 0.6429, -0.1786), (0.8571, 0.6429, 0.3214), (0.8571, 0.8929, -0.4286), (0.8571, 0.8929, 0.5714), (0.8571, 1.143, -0.3036), (0.8571, -0.8571, 0.4464), (0.8571, -0.1071, -0.4286), (0.8571, -0.1071, 0.5714), (0.8571, 1.143, 0.1964), (0.8571, -0.8571, -0.05357), (0.8571, 0.8929, 0.07143), (0.8571, -0.1071, 0.07143), (0.8571, 0.1429, -0.3036), (0.8571, 0.1429, 0.1964), (0.8571, 0.3929, -0.4286), (0.8571, 0.3929, 0.5714), (0.8571, 1.143, -0.05357), (0.8571, -0.8571, 0.1964), (0.8571, -0.6071, -0.4286), (0.8571, -0.6071, 0.5714), (0.8571, 1.143, 0.4464), (0.8571, -0.8571, -0.3036), (0.8571, 0.3929, 0.07143), (0.8571, -0.6071, 0.07143), (0.8571, 0.1429, -0.05357), (0.8571, 0.1429, 0.4464), (0.8571, -0.1071, 0.3214), (0.8571, -0.6071, 0.3214), (0.8571, -0.3571, 0.4464), (0.8571, -0.1071, -0.1786), (0.8571, -0.6071, -0.1786), (0.8571, -0.3571, -0.3036), (0.8571, 0.8929, -0.1786), (0.8571, 0.3929, -0.1786), (0.8571, 0.6429, -0.3036), (0.8571, 0.8929, 0.3214), (0.8571, 0.3929, 0.3214), (0.8571, 0.6429, 0.4464), (0.8571, 0.3929, 0.4464), (0.8571, 0.3929, 0.1964), (0.8571, 0.8929, 0.1964), (0.8571, 0.3929, -0.05357), (0.8571, 0.3929, -0.3036), (0.8571, 0.8929, -0.3036), (0.8571, -0.6071, -0.05357), (0.8571, -0.6071, -0.3036), (0.8571, -0.1071, -0.3036), (0.8571, -0.6071, 0.4464), (0.8571, -0.6071, 0.1964), (0.8571, -0.1071, 0.1964), (0.8571, -0.1071, 0.4464), (0.8571, -0.1071, -0.05357), (0.8571, 0.8929, -0.05357), (0.8571, 0.8929, 0.4464)], [], [(0, 2, 3, 26, 12, 38, 7, 30, 16, 42, 1), (0, 1, 45, 19, 33, 10, 41, 15, 29, 5, 4), (77, 27, 6, 44), (76, 34, 9, 40), (75, 35, 11, 48), (74, 31, 8, 49), (73, 50, 21, 37), (71, 43, 17, 52), (70, 53, 20, 36), (69, 54, 23, 55), (67, 56, 14, 28), (66, 57, 24, 58), (64, 59, 18, 32), (62, 39, 13, 61), (60, 62, 61, 25), (21, 49, 62, 60), (49, 8, 39, 62), (11, 37, 63, 46), (37, 21, 60, 63), (34, 64, 32, 9), (20, 48, 65, 57), (48, 11, 46, 65), (38, 66, 58, 12), (7, 36, 66, 38), (36, 20, 57, 66), (26, 67, 28, 3), (12, 58, 67, 26), (58, 24, 56, 67), (19, 33, 68, 54), (33, 10, 47, 68), (42, 69, 55, 16), (1, 45, 69, 42), (45, 19, 54, 69), (30, 70, 36, 7), (16, 55, 70, 30), (55, 23, 53, 70), (51, 71, 52, 22), (15, 29, 71, 51), (29, 5, 43, 71), (10, 41, 72, 47), (41, 15, 51, 72), (35, 73, 37, 11), (50, 74, 49, 21), (22, 52, 74, 50), (52, 17, 31, 74), (53, 75, 48, 20), (56, 76, 40, 14), (59, 77, 44, 18), (25, 61, 77, 59), (61, 13, 27, 77), (72, 51, 22, 50, 73, 35, 75, 53, 23, 54, 68, 47)])
me_plane.use_remesh_preserve_volume = False
me_plane.use_remesh_preserve_attributes = False
me_plane.use_mirror_vertex_groups = False
me_plane.update()
me_cube_016 = bpy.data.meshes.new('Cube.016')
me_cube_016.from_pydata([(-0.9775, -1.005, -0.8674), (-0.9775, -1.005, 1.133), (-0.9775, 0.9946, -0.8674), (-0.9775, 0.9946, 1.133), (1.023, -1.005, -0.8674), (1.023, -1.005, 1.133), (1.023, 0.9946, -0.8674), (1.023, 0.9946, 1.133), (-0.9775, 0.9946, 0.6326), (1.023, 0.9946, 0.6326), (-0.8775, 1.035, 1.108), (-0.8775, 1.035, 0.6576), (0.9225, 1.035, 1.108), (0.9225, 1.035, 0.6576), (-0.8775, 1.035, 0.5576), (-0.8775, 1.035, -0.7924), (0.9225, 1.035, 0.5576), (0.9225, 1.035, -0.7924), (-0.8775, 1.035, 0.2201), (0.9225, 1.035, 0.2201), (-0.3951, 1.051, 0.3467), (-0.263, 1.099, 0.3467), (-0.3951, 1.051, 0.2623), (-0.263, 1.099, 0.2623), (0.308, 1.099, 0.3467), (0.308, 1.099, 0.2623), (0.4402, 1.051, 0.2623), (-0.8775, 1.035, 0.3889), (0.9225, 1.035, 0.3889), (0.4402, 1.051, 0.3467), (-0.2609, 1.067, 0.3467), (0.4444, 1.035, 0.3467), (0.585, 1.035, -0.7924), (-0.54, 1.035, 0.5576), (-0.54, 1.035, 0.2201), (-0.54, 1.035, -0.7924), (0.585, 1.035, 0.5576), (-0.2609, 1.067, 0.2623), (-0.3994, 1.035, 0.2201), (-0.3994, 1.035, 0.3889), (0.4444, 1.035, 0.3889), (0.585, 1.035, 0.2201), (-0.3994, 1.035, 0.2623), (0.4444, 1.035, 0.2201), (0.4444, 1.035, 0.2623), (0.585, 1.035, 0.3889), (-0.3994, 1.035, 0.3467), (-0.2587, 1.035, 0.3467), (-0.2587, 1.035, 0.2623), (0.3038, 1.035, 0.3467), (0.3038, 1.035, 0.2623), (-0.54, 1.035, 0.3889), (-0.2587, 1.035, 0.2201), (-0.2587, 1.035, 0.3889), (-0.54, 1.035, 0.2623), (0.585, 1.035, 0.2623), (0.585, 1.035, 0.3467), (0.3059, 1.067, 0.3467), (-0.54, 1.035, 0.3467), (0.3038, 1.035, 0.3889), (0.3038, 1.035, 0.2201), (0.3059, 1.067, 0.2623), (-0.5539, 0.6806, 1.147), (-0.5539, 0.6806, 1.127), (0.4466, 0.6782, 1.124), (0.4466, 0.6782, 1.144), (0.6003, 0.6714, 1.124), (0.6003, 0.6714, 1.144), (0.7042, 0.558, 1.124), (0.7042, 0.558, 1.144), (0.6975, 0.4044, 1.124), (0.6975, 0.4044, 1.144), (0.5841, 0.3004, 1.124), (0.5841, 0.3004, 1.144), (0.4304, 0.3071, 1.124), (0.4304, 0.3071, 1.144), (0.3265, 0.4206, 1.124), (0.3265, 0.4206, 1.144), (0.3332, 0.5742, 1.124), (0.3332, 0.5742, 1.144), (-0.4001, 0.6846, 1.127), (-0.4001, 0.6846, 1.147), (-0.2885, 0.5788, 1.127), (-0.2885, 0.5788, 1.147), (-0.2845, 0.425, 1.127), (-0.2845, 0.425, 1.147), (-0.3904, 0.3134, 1.127), (-0.3904, 0.3134, 1.147), (-0.5441, 0.3094, 1.127), (-0.5441, 0.3094, 1.147), (-0.6557, 0.4153, 1.127), (-0.6557, 0.4153, 1.147), (-0.6597, 0.569, 1.127), (-0.6597, 0.569, 1.147), (-0.5556, -0.3171, 1.152), (-0.5556, -0.3171, 1.132), (-0.4019, -0.3238, 1.132), (-0.4019, -0.3238, 1.152), (-0.298, -0.4372, 1.132), (-0.298, -0.4372, 1.152), (-0.3047, -0.5909, 1.132), (-0.3047, -0.5909, 1.152), (-0.4181, -0.6948, 1.132), (-0.4181, -0.6948, 1.152), (-0.5718, -0.6881, 1.132), (-0.5718, -0.6881, 1.152), (-0.6757, -0.5747, 1.132), (-0.6757, -0.5747, 1.152), (-0.669, -0.421, 1.132), (-0.669, -0.421, 1.152), (0.4407, -0.3051, 1.146), (0.4407, -0.3051, 1.126), (0.5944, -0.3118, 1.126), (0.5944, -0.3118, 1.146), (0.6983, -0.4252, 1.126), (0.6983, -0.4252, 1.146), (0.6916, -0.5789, 1.126), (0.6916, -0.5789, 1.146), (0.5782, -0.6828, 1.126), (0.5782, -0.6828, 1.146), (0.4245, -0.6761, 1.126), (0.4245, -0.6761, 1.146), (0.3206, -0.5627, 1.126), (0.3206, -0.5627, 1.146), (0.3273, -0.409, 1.126), (0.3273, -0.409, 1.146), (0.7648, 1.05, 0.8768), (0.7648, 1.022, 0.8768), (0.7442, 1.05, 0.827), (0.7442, 1.022, 0.827), (0.6944, 1.05, 0.8064), (0.6944, 1.022, 0.8064), (0.6447, 1.05, 0.827), (0.6447, 1.022, 0.827), (0.6241, 1.05, 0.8768), (0.6241, 1.022, 0.8768), (0.6447, 1.05, 0.9265), (0.6447, 1.022, 0.9265), (0.6944, 1.05, 0.9471), (0.6944, 1.022, 0.9471), (0.7442, 1.05, 0.9265), (0.7442, 1.022, 0.9265), (0.3167, 1.056, 0.8805), (0.3167, 1.028, 0.8805), (0.2961, 1.056, 0.8308), (0.2961, 1.028, 0.8308), (0.2464, 1.056, 0.8102), (0.2464, 1.028, 0.8102), (0.1966, 1.056, 0.8308), (0.1966, 1.028, 0.8308), (0.176, 1.056, 0.8805), (0.176, 1.028, 0.8805), (0.1966, 1.056, 0.9303), (0.1966, 1.028, 0.9303), (0.2464, 1.056, 0.9509), (0.2464, 1.028, 0.9509), (0.2961, 1.056, 0.9303), (0.2961, 1.028, 0.9303), (-0.13, 1.046, 0.8789), (-0.13, 1.018, 0.8789), (-0.1506, 1.046, 0.8291), (-0.1506, 1.018, 0.8291), (-0.2004, 1.046, 0.8085), (-0.2004, 1.018, 0.8085), (-0.2501, 1.046, 0.8291), (-0.2501, 1.018, 0.8291), (-0.2707, 1.046, 0.8789), (-0.2707, 1.018, 0.8789), (-0.2501, 1.046, 0.9286), (-0.2501, 1.018, 0.9286), (-0.2004, 1.046, 0.9492), (-0.2004, 1.018, 0.9492), (-0.1506, 1.046, 0.9286), (-0.1506, 1.018, 0.9286), (-0.5809, 1.046, 0.8817), (-0.5809, 1.018, 0.8817), (-0.6015, 1.046, 0.832), (-0.6015, 1.018, 0.832), (-0.6513, 1.046, 0.8114), (-0.6513, 1.018, 0.8114), (-0.701, 1.046, 0.832), (-0.701, 1.018, 0.832), (-0.7216, 1.046, 0.8817), (-0.7216, 1.018, 0.8817), (-0.701, 1.046, 0.9315), (-0.701, 1.018, 0.9315), (-0.6513, 1.046, 0.9521), (-0.6513, 1.018, 0.9521), (-0.6015, 1.046, 0.9315), (-0.6015, 1.018, 0.9315)], [], [(0, 1, 3, 8, 2), (6, 9, 7, 5, 4), (4, 5, 1, 0), (2, 6, 4, 0), (6, 2, 15, 35, 32, 17), (3, 7, 12, 10), (9, 8, 11, 13), (7, 9, 13, 12), (8, 3, 10, 11), (9, 6, 17, 19, 28, 16), (8, 9, 16, 36, 33, 14), (2, 8, 14, 27, 18, 15), (51, 39, 46, 58), (54, 42, 38, 34), (50, 60, 52, 48), (18, 34, 35, 15), (27, 51, 58, 54, 34, 18), (58, 46, 42, 54), (55, 44, 31, 56), (30, 47, 48, 37), (49, 31, 29, 24, 57), (53, 59, 49, 47), (41, 19, 17, 32), (34, 38, 52, 60, 43, 41, 32, 35), (24, 29, 26, 25), (42, 46, 20, 22), (39, 53, 47, 46), (50, 48, 47, 49), (46, 47, 30, 21, 20), (48, 42, 22, 23, 37), (36, 16, 28, 45), (45, 28, 19, 41, 55, 56), (48, 52, 38, 42), (31, 44, 26, 29), (44, 50, 61, 25, 26), (44, 55, 41, 43), (40, 31, 49, 59), (20, 21, 23, 22), (56, 31, 40, 45), (33, 36, 45, 40, 59, 53, 39, 51), (27, 14, 33, 51), (50, 44, 43, 60), (23, 37, 61, 25), (30, 37, 61, 57), (30, 21, 24, 57), (50, 49, 57, 61), (23, 21, 30, 37), (21, 24, 25, 23), (61, 57, 24, 25), (100, 101, 103, 102), (81, 62, 93, 91, 89, 87, 85, 83), (64, 65, 67, 66), (95, 96, 98, 100, 102, 104, 106, 108), (88, 89, 91, 90), (66, 67, 69, 68), (104, 105, 107, 106), (86, 87, 89, 88), (68, 69, 71, 70), (97, 94, 109, 107, 105, 103, 101, 99), (84, 85, 87, 86), (70, 71, 73, 72), (63, 80, 82, 84, 86, 88, 90, 92), (82, 83, 85, 84), (72, 73, 75, 74), (92, 93, 62, 63), (80, 81, 83, 82), (74, 75, 77, 76), (67, 65, 79, 77, 75, 73, 71, 69), (63, 62, 81, 80), (76, 77, 79, 78), (102, 103, 105, 104), (90, 91, 93, 92), (78, 79, 65, 64), (64, 66, 68, 70, 72, 74, 76, 78), (98, 99, 101, 100), (108, 109, 94, 95), (96, 97, 99, 98), (95, 94, 97, 96), (106, 107, 109, 108), (116, 117, 119, 118), (111, 112, 114, 116, 118, 120, 122, 124), (120, 121, 123, 122), (113, 110, 125, 123, 121, 119, 117, 115), (118, 119, 121, 120), (114, 115, 117, 116), (124, 125, 110, 111), (112, 113, 115, 114), (111, 110, 113, 112), (122, 123, 125, 124), (7, 3, 1, 5), (126, 127, 129, 128), (128, 129, 131, 130), (130, 131, 133, 132), (132, 133, 135, 134), (134, 135, 137, 136), (136, 137, 139, 138), (129, 127, 141, 139, 137, 135, 133, 131), (138, 139, 141, 140), (140, 141, 127, 126), (126, 128, 130, 132, 134, 136, 138, 140), (142, 143, 145, 144), (144, 145, 147, 146), (146, 147, 149, 148), (148, 149, 151, 150), (150, 151, 153, 152), (152, 153, 155, 154), (145, 143, 157, 155, 153, 151, 149, 147), (154, 155, 157, 156), (156, 157, 143, 142), (142, 144, 146, 148, 150, 152, 154, 156), (158, 159, 161, 160), (160, 161, 163, 162), (162, 163, 165, 164), (164, 165, 167, 166), (166, 167, 169, 168), (168, 169, 171, 170), (161, 159, 173, 171, 169, 167, 165, 163), (170, 171, 173, 172), (172, 173, 159, 158), (158, 160, 162, 164, 166, 168, 170, 172), (174, 175, 177, 176), (176, 177, 179, 178), (178, 179, 181, 180), (180, 181, 183, 182), (182, 183, 185, 184), (184, 185, 187, 186), (177, 175, 189, 187, 185, 183, 181, 179), (186, 187, 189, 188), (188, 189, 175, 174), (174, 176, 178, 180, 182, 184, 186, 188), (12, 13, 11, 10)])
me_cube_016.polygons.foreach_set('material_index', [0, 0, 0, 0, 0, 0, 0, 0, 0, 0, 0, 0, 0, 0, 0, 0, 0, 0, 0, 1, 1, 0, 0, 0, 1, 1, 0, 0, 1, 1, 0, 0, 0, 0, 1, 0, 0, 1, 0, 0, 0, 0, 1, 0, 1, 1, 0, 1, 0, 2, 2, 2, 2, 2, 2, 2, 2, 2, 2, 2, 2, 2, 2, 2, 2, 2, 2, 2, 2, 2, 2, 2, 2, 2, 2, 2, 2, 2, 2, 2, 2, 2, 2, 2, 2, 2, 2, 2, 2, 0, 2, 2, 2, 2, 2, 2, 2, 2, 2, 2, 2, 2, 2, 2, 2, 2, 2, 2, 2, 2, 2, 2, 2, 2, 2, 2, 2, 2, 2, 2, 2, 2, 2, 2, 2, 2, 2, 2, 2, 2, 0])
me_cube_016.materials.append(mat_material_004)
me_cube_016.materials.append(mat_material_001)
me_cube_016.materials.append(mat_material_018)
me_cube_016.use_remesh_preserve_volume = False
me_cube_016.use_remesh_preserve_attributes = False
me_cube_016.use_mirror_vertex_groups = False
me_cube_016.update()
me_plane_003 = bpy.data.meshes.new('Plane.003')
me_plane_003.from_pydata([(0.5735, -0.6946, 24.98), (2.007, -0.6946, 25.33), (0.5554, -0.6946, 27.52), (2.007, -0.6946, 27.64), (-0.04686, -0.6946, 25.25), (-0.06493, -0.6946, 27.46), (-0.5789, -0.6946, 25.26), (-0.597, -0.6946, 27.43), (-1.061, -0.6946, 25.12), (-1.079, -0.6946, 27.35), (-1.738, -0.6946, 25.18), (-1.561, -0.6946, 27.18), (-1.838, -0.6946, 26.57), (-1.856, -0.6946, 26.96), (2.369, -0.6946, 25.28), (2.706, -0.6946, 27.7), (-1.437, -0.6946, 24.55), (-1.964, -0.6946, 24.61), (-1.63, -0.6946, 24.2), (-2.106, -0.6946, 24.26), (-1.866, -0.6946, 23.59), (-2.084, -0.6946, 23.65), (-1.866, -0.6946, 22.82), (-2.197, -0.6946, 22.79), (2.94, -0.6946, 25.28), (3.277, -0.6946, 27.55), (2.521, -0.6946, 24.35), (2.94, -0.6946, 24.35), (2.771, -0.6946, 23.53), (3.015, -0.6946, 23.53), (2.771, -0.6946, 22.86), (3.186, -0.6946, 22.86), (2.914, -0.6946, 22.57), (3.441, -0.6946, 22.57), (-1.646, -0.6946, 22.6), (-2.106, -0.6946, 22.56), (3.416, -0.6946, 25.47), (4.024, -0.6946, 27.51), (4.078, -0.6946, 25.91), (4.415, -0.6946, 27.61), (-1.63, -0.3753, 24.2), (-2.106, -0.3753, 24.26), (5.346, 1.421, 27.31), (5.346, 1.382, 27.79), (-1.437, -0.3753, 24.55), (-1.964, -0.3753, 24.61), (5.346, 1.217, 27.22), (5.346, 1.107, 27.76), (-1.061, -0.3753, 25.12), (-1.738, -0.3753, 25.18), (2.369, -0.373, 25.28), (2.94, -0.373, 25.28), (2.521, -0.373, 24.35), (2.94, -0.373, 24.35), (2.771, -0.373, 23.53), (3.015, -0.373, 23.53), (2.771, -0.373, 22.86), (3.186, -0.373, 22.86), (2.914, -0.373, 22.57), (3.441, -0.373, 22.57), (-2.084, -0.3753, 23.65), (-1.866, -0.3753, 23.59), (-2.197, -0.3753, 22.79), (-1.866, -0.3753, 22.82), (-2.106, -0.3753, 22.56), (-1.646, -0.3753, 22.6), (5.346, 1.601, 27.53), (5.346, 1.562, 27.71), (5.346, 0.9687, 27.29), (5.346, 0.9232, 27.61), (6.024, 0.4313, 26.4), (6.024, 0.4293, 25.94), (6.024, 0.7984, 26.34), (6.024, 0.7984, 25.98), (4.561, -0.6946, 26.38), (4.783, -0.6946, 27.8), (4.881, -0.6946, 26.38), (4.965, -0.6946, 27.98), (5.251, -0.6946, 26.3), (5.336, -0.6946, 27.63), (5.631, -0.6946, 26.35), (5.715, -0.6946, 27.12), (5.877, -0.6946, 26.24), (5.962, -0.6946, 26.74), (5.983, -0.6946, 26.24), (6.182, -0.6946, 26.57)], [], [(0, 1, 3, 2), (0, 2, 5, 4), (4, 5, 7, 6), (6, 7, 9, 8), (8, 9, 11, 10), (10, 11, 13, 12), (3, 1, 14, 15), (10, 49, 45, 17), (22, 63, 61, 20), (23, 62, 64, 35), (17, 45, 41, 19), (15, 14, 24, 25), (26, 52, 54, 28), (28, 54, 56, 30), (30, 56, 58, 32), (32, 58, 59, 33), (19, 41, 60, 21), (25, 24, 36, 37), (37, 36, 38, 39), (61, 63, 62, 60), (40, 61, 60, 41), (44, 40, 41, 45), (51, 53, 52, 50), (53, 55, 54, 52), (55, 57, 56, 54), (57, 59, 58, 56), (33, 31, 57, 59), (14, 50, 52, 26), (31, 57, 55, 29), (48, 44, 45, 49), (29, 55, 53, 27), (27, 53, 51, 24), (26, 27, 24, 14), (26, 28, 29, 27), (28, 30, 31, 29), (33, 31, 30, 32), (63, 65, 64, 62), (20, 61, 40, 18), (18, 40, 44, 16), (34, 22, 63, 65), (16, 44, 48, 8), (35, 64, 65, 34), (43, 42, 46, 47), (21, 60, 62, 23), (17, 16, 8, 10), (17, 19, 18, 16), (19, 21, 20, 18), (21, 23, 22, 20), (34, 22, 23, 35), (42, 43, 67, 66), (47, 46, 68, 69), (70, 71, 73, 72), (39, 38, 74, 75), (75, 74, 76, 77), (77, 76, 78, 79), (79, 78, 80, 81), (81, 80, 82, 83), (83, 82, 84, 85)])
me_plane_003.use_remesh_preserve_volume = False
me_plane_003.use_remesh_preserve_attributes = False
me_plane_003.use_mirror_vertex_groups = False
me_plane_003.update()
me_plane_002 = bpy.data.meshes.new('Plane.002')
me_plane_002.from_pydata([(-1.738, -1.762, 24.04), (1.906, -1.762, 24.91), (-1.789, -1.827, 30.52), (1.907, -1.65, 30.69), (-3.315, -1.762, 24.73), (-3.349, -1.715, 30.24), (-4.667, -1.762, 24.74), (-4.702, -1.73, 30.18), (-5.891, -1.762, 24.38), (-5.937, -1.953, 30.11), (-7.613, -1.762, 24.53), (-7.162, -1.762, 29.62), (-7.912, -1.762, 29.05), (2.824, -1.762, 24.79), (3.654, -1.584, 30.75), (-6.848, -1.762, 22.94), (-8.187, -1.762, 23.09), (-7.337, -1.762, 22.04), (-8.548, -1.762, 22.19), (-7.937, -1.762, 20.49), (-8.491, -1.762, 20.64), (-7.937, -1.762, 18.55), (-8.778, -1.762, 18.46), (4.275, -1.762, 24.79), (5.132, -1.762, 30.56), (3.21, -1.762, 22.42), (4.275, -1.762, 22.42), (3.848, -1.762, 20.34), (4.467, -1.762, 20.34), (3.848, -1.762, 18.63), (4.902, -1.762, 18.63), (4.211, -1.762, 17.91), (5.549, -1.762, 17.91), (-7.379, -1.762, 17.97), (-8.547, -1.762, 17.88), (5.484, -1.762, 25.28), (7.03, -1.762, 30.47), (7.168, -1.762, 26.39), (8.025, -1.762, 30.7), (-7.337, -0.9502, 22.04), (-8.548, -0.9502, 22.19), (9.775, 2.82, 29.94), (9.796, 2.736, 30.97), (-6.848, -0.9502, 22.94), (-8.187, -0.9502, 23.09), (9.882, 2.389, 29.75), (9.939, 2.158, 30.92), (-5.891, -0.9502, 24.38), (-7.613, -0.9502, 24.53), (2.824, -0.9444, 24.79), (4.275, -0.9444, 24.79), (3.21, -0.9444, 22.42), (4.275, -0.9444, 22.42), (3.848, -0.9444, 20.34), (4.467, -0.9444, 20.34), (3.848, -0.9444, 18.63), (4.902, -0.9444, 18.63), (4.211, -0.9444, 17.91), (5.549, -0.9444, 17.91), (-8.491, -0.9502, 20.64), (-7.937, -0.9502, 20.49), (-8.778, -0.9502, 18.46), (-7.937, -0.9502, 18.55), (-8.547, -0.9502, 17.88), (-7.379, -0.9502, 17.97), (9.681, 3.2, 30.42), (9.702, 3.116, 30.8), (10.01, 1.865, 29.89), (10.04, 1.769, 30.58), (8.29, -1.631, 27.7), (8.987, -1.628, 31.06), (9.169, -1.529, 27.8), (9.392, -1.51, 31.28), (10.15, -1.512, 27.95), (10.36, -1.762, 30.76), (11.11, -1.44, 27.6), (11.57, -1.557, 29.46), (11.74, -1.164, 27.41), (12.21, -1.341, 28.52), (12.14, -0.727, 27.28), (12.65, -0.5359, 27.86), (-1.738, 1.769, 24.04), (1.906, 1.769, 24.91), (-1.739, 1.735, 30.08), (1.906, 1.769, 30.79), (-3.315, 1.769, 24.73), (-3.34, 1.937, 30.11), (-4.667, 1.769, 24.74), (-4.662, 1.836, 29.9), (-5.891, 1.769, 24.38), (-5.9, 1.967, 29.83), (-7.613, 1.769, 24.53), (-7.162, 1.769, 29.62), (-7.912, 1.769, 29.05), (2.824, 1.769, 24.79), (3.681, 1.769, 30.95), (-6.848, 1.769, 22.94), (-8.187, 1.769, 23.09), (-7.337, 1.769, 22.04), (-8.548, 1.769, 22.19), (-7.937, 1.769, 20.49), (-8.491, 1.769, 20.64), (-7.937, 1.769, 18.55), (-8.778, 1.769, 18.46), (4.275, 1.769, 24.79), (5.132, 1.769, 30.56), (3.21, 1.769, 22.42), (4.275, 1.769, 22.42), (3.848, 1.769, 20.34), (4.467, 1.769, 20.34), (3.848, 1.769, 18.63), (4.902, 1.769, 18.63), (4.211, 1.769, 17.91), (5.549, 1.769, 17.91), (-7.379, 1.769, 17.97), (-8.547, 1.769, 17.88), (5.393, 1.527, 25.46), (7.03, 1.769, 30.47), (7.053, 1.532, 26.55), (8.025, 1.769, 30.7), (-7.337, 0.9574, 22.04), (-8.548, 0.9574, 22.19), (9.76, -3.055, 29.76), (9.779, -2.955, 30.96), (-6.848, 0.9574, 22.94), (-8.187, 0.9574, 23.09), (9.857, -2.544, 29.53), (9.909, -2.271, 30.9), (-5.891, 0.9574, 24.38), (-7.613, 0.9574, 24.53), (2.824, 0.9516, 24.79), (4.275, 0.9516, 24.79), (3.21, 0.9516, 22.42), (4.275, 0.9516, 22.42), (3.848, 0.9516, 20.34), (4.467, 0.9516, 20.34), (3.848, 0.9516, 18.63), (4.902, 0.9516, 18.63), (4.211, 0.9516, 17.91), (5.549, 0.9516, 17.91), (-8.491, 0.9574, 20.64), (-7.937, 0.9574, 20.49), (-8.778, 0.9574, 18.46), (-7.937, 0.9574, 18.55), (-8.547, 0.9574, 17.88), (-7.379, 0.9574, 17.97), (9.675, -3.504, 30.32), (9.694, -3.405, 30.77), (9.975, -1.925, 29.7), (9.996, -1.811, 30.51), (8.368, 1.599, 27.68), (8.98, 1.613, 31.05), (9.235, 1.473, 27.82), (9.437, 1.428, 31.17), (10.15, 1.336, 27.73), (10.36, 1.769, 30.76), (11.1, 1.25, 27.71), (11.96, 1.242, 29.46), (11.64, 1.032, 27.32), (11.96, 0.9869, 28.6), (12.01, 0.7426, 27.31), (12.52, 0.5237, 27.85), (9.423, 0.00359, 31.65), (8.96, 0.00359, 31.2), (8.025, 0.00359, 30.7), (7.043, 0.00359, 30.71), (5.145, 0.00359, 30.81), (3.739, 0.00359, 31.24), (-1.854, 0.00359, 31.04), (1.919, 0.00359, 31.6), (-3.411, 0.00359, 30.66), (-4.738, 0.00359, 30.54), (-6.02, -0.1054, 30.29), (-7.25, 0.00359, 29.88), (-7.912, 0.00359, 29.05), (5.738, 0.00359, 24.86), (7.351, 0.00359, 26.12), (8.394, 0.00359, 27.33), (9.206, -0.01521, 27.55), (10.18, -0.01654, 27.39), (11.14, 0.00359, 27.27), (11.74, 0.00359, 27.08), (12.01, -0.03704, 27.15), (12.81, 0.02683, 27.95), (12.42, 0.004434, 28.84), (11.82, -0.02677, 29.91), (10.57, 0.0009285, 31.04), (4.281, 0.00359, 24.36), (3.003, 0.00359, 24.11), (-1.734, 0.00359, 23.58), (2.15, 0.00359, 24.47), (-3.415, 0.00359, 24.36), (-4.692, 0.00359, 24.49), (-5.891, 0.00359, 24.38), (-7.613, 0.00359, 24.53), (-1.754, -2.779, 27.28), (1.915, -2.746, 27.85), (-3.339, -2.793, 27.54), (-4.825, -2.78, 27.5), (-6.211, -2.719, 27.2), (-7.547, -2.354, 27.06), (3.234, -2.526, 27.88), (4.696, -2.539, 27.68), (6.236, -2.448, 27.82), (7.546, -2.451, 28.51), (8.678, -2.129, 29.39), (9.342, -1.901, 29.61), (10.26, -1.762, 29.07), (11.22, -1.524, 28.46), (11.85, -1.244, 27.88), (12.38, -0.769, 27.55), (-1.728, 2.742, 27.14), (1.928, 2.658, 27.84), (-3.318, 2.614, 27.39), (-4.662, 2.629, 27.36), (-5.952, 2.724, 27.09), (-7.444, 2.625, 27.06), (3.253, 2.466, 27.87), (4.704, 2.466, 27.68), (6.239, 2.316, 27.91), (7.566, 2.318, 28.57), (8.719, 1.929, 28.96), (9.316, 1.769, 29.61), (10.26, 1.769, 29.07), (11.22, 1.363, 28.49), (11.85, 1.251, 28.03), (12.26, 0.6466, 27.51), (12.67, 0.03144, 27.27), (9.878, -1.636, 31.02), (9.8, -1.831, 29.34), (9.38, -1.608, 30.86), (10.34, -1.762, 30.34), (10.03, -1.796, 29.21), (9.355, -1.803, 30.03), (10.28, -1.762, 29.49), (10.12, -1.699, 30.89), (9.859, -1.685, 30.6), (9.819, -1.782, 29.76), (10.1, -1.723, 30.47), (10.05, -1.772, 29.63), (9.901, 1.598, 30.96), (9.787, 1.769, 29.34), (9.407, 1.513, 30.78), (10.34, 1.769, 30.34), (9.346, 1.684, 30.0), (10.28, 1.769, 29.49), (10.13, 1.684, 30.86), (10.02, 1.769, 29.21), (9.815, 1.726, 29.75), (9.872, 1.641, 30.56), (10.1, 1.705, 30.45), (10.05, 1.748, 29.62), (9.686, -2.229, 30.9), (9.557, -2.913, 30.96), (9.538, -3.013, 29.76), (9.635, -2.502, 29.53), (9.471, -3.363, 30.77), (9.452, -3.462, 30.32), (9.752, -1.882, 29.7), (9.774, -1.769, 30.51), (9.768, 2.115, 30.92), (9.625, 2.694, 30.97), (9.604, 2.778, 29.94), (9.711, 2.346, 29.75), (9.53, 3.073, 30.8), (9.51, 3.157, 30.42), (9.841, 1.823, 29.89), (9.864, 1.727, 30.58), (9.444, 0.8963, 31.44), (8.97, 0.8081, 31.12), (9.19, -1.569, 31.17), (9.208, 1.52, 31.11), (9.403, -0.8632, 31.49), (8.974, -0.812, 31.13), (9.192, 0.00359, 31.42), (9.214, 0.9425, 31.3), (9.186, -0.8925, 31.32), (9.48, 0.3624, 32.39), (9.433, 0.9572, 32.15), (9.407, -1.099, 32.33), (9.204, -1.143, 32.23), (9.204, 1.027, 32.09), (9.469, -0.4599, 32.47), (9.25, 0.3973, 32.25), (9.252, -0.4821, 32.3)], [], [(195, 196, 3, 2), (195, 2, 5, 197), (197, 5, 7, 198), (198, 7, 9, 199), (199, 9, 11, 200), (10, 200, 11, 12), (196, 1, 13, 201), (10, 48, 44, 16), (21, 62, 60, 19), (22, 61, 63, 34), (16, 44, 40, 18), (201, 13, 23, 202), (25, 51, 53, 27), (27, 53, 55, 29), (29, 55, 57, 31), (31, 57, 58, 32), (18, 40, 59, 20), (202, 23, 35, 203), (203, 35, 37, 204), (60, 62, 61, 59), (39, 60, 59, 40), (43, 39, 40, 44), (50, 52, 51, 49), (52, 54, 53, 51), (54, 56, 55, 53), (56, 58, 57, 55), (32, 30, 56, 58), (13, 49, 51, 25), (30, 56, 54, 28), (47, 43, 44, 48), (28, 54, 52, 26), (26, 52, 50, 23), (25, 26, 23, 13), (25, 27, 28, 26), (27, 29, 30, 28), (32, 30, 29, 31), (62, 64, 63, 61), (19, 60, 39, 17), (17, 39, 43, 15), (33, 21, 62, 64), (15, 43, 47, 8), (34, 63, 64, 33), (42, 46, 45, 41), (20, 59, 61, 22), (16, 15, 8, 10), (16, 18, 17, 15), (18, 20, 19, 17), (20, 22, 21, 19), (33, 21, 22, 34), (41, 65, 66, 42), (46, 68, 67, 45), (169, 167, 95, 84), (204, 37, 69, 205), (205, 69, 71, 206), (206, 71, 73, 207, 232, 229), (207, 73, 75, 208), (208, 75, 77, 209), (209, 77, 79, 210), (211, 83, 84, 212), (211, 213, 86, 83), (213, 214, 88, 86), (214, 215, 90, 88), (215, 216, 92, 90), (91, 93, 92, 216), (212, 217, 94, 82), (91, 97, 125, 129), (102, 100, 141, 143), (103, 115, 144, 142), (97, 99, 121, 125), (217, 218, 104, 94), (106, 108, 134, 132), (108, 110, 136, 134), (110, 112, 138, 136), (112, 113, 139, 138), (99, 101, 140, 121), (218, 219, 116, 104), (219, 220, 118, 116), (141, 140, 142, 143), (120, 121, 140, 141), (124, 125, 121, 120), (131, 130, 132, 133), (133, 132, 134, 135), (135, 134, 136, 137), (137, 136, 138, 139), (113, 139, 137, 111), (94, 106, 132, 130), (111, 109, 135, 137), (128, 129, 125, 124), (109, 107, 133, 135), (107, 104, 131, 133), (106, 94, 104, 107), (106, 107, 109, 108), (108, 109, 111, 110), (113, 112, 110, 111), (143, 142, 144, 145), (100, 98, 120, 141), (98, 96, 124, 120), (114, 145, 143, 102), (96, 89, 128, 124), (115, 114, 145, 144), (123, 122, 126, 127), (101, 103, 142, 140), (97, 91, 89, 96), (97, 96, 98, 99), (99, 98, 100, 101), (101, 100, 102, 103), (114, 115, 103, 102), (122, 123, 147, 146), (127, 126, 148, 149), (168, 169, 84, 83), (220, 221, 150, 118), (221, 222, 152, 150), (222, 241, 247, 223, 154, 152), (223, 224, 156, 154), (224, 225, 158, 156), (225, 226, 160, 158), (167, 166, 105, 95), (166, 165, 117, 105), (165, 164, 119, 117), (163, 164, 38, 70, 273), (276, 273, 70, 270), (170, 168, 83, 86), (171, 170, 86, 88), (172, 171, 88, 90), (173, 172, 90, 92), (174, 173, 92, 93), (190, 189, 81, 82), (189, 191, 85, 81), (191, 192, 87, 85), (193, 194, 129, 128), (176, 175, 116, 118), (177, 176, 118, 150), (178, 177, 150, 152), (179, 178, 152, 154), (180, 179, 154, 156), (181, 180, 156, 158), (182, 181, 158, 160), (227, 182, 160, 226), (184, 183, 161, 159), (185, 184, 159, 157), (186, 185, 157, 155), (162, 272, 72, 228, 235, 74, 186), (48, 10, 12), (91, 129, 93), (87, 128, 89), (47, 48, 194, 193), (23, 50, 35), (104, 116, 131), (175, 35, 50, 187), (187, 188, 130, 131), (50, 49, 188, 187), (116, 175, 187, 131), (93, 129, 194, 174), (6, 8, 47), (153, 268, 162, 186, 155, 246, 240), (74, 76, 185, 186), (76, 78, 184, 185), (78, 80, 183, 184), (210, 79, 182, 227), (79, 77, 181, 182), (77, 75, 180, 181), (75, 73, 179, 180), (73, 71, 178, 179), (71, 69, 177, 178), (69, 37, 176, 177), (37, 35, 175, 176), (12, 11, 173, 174), (11, 9, 172, 173), (9, 7, 171, 172), (7, 5, 170, 171), (5, 2, 168, 170), (275, 269, 163, 274), (151, 119, 164, 163, 269), (36, 38, 164, 165), (24, 36, 165, 166), (14, 24, 166, 167), (2, 3, 169, 168), (3, 14, 167, 169), (193, 128, 87, 192), (4, 6, 192, 191), (0, 4, 191, 189), (1, 0, 189, 190), (13, 1, 49), (94, 130, 82), (82, 130, 188, 190), (188, 49, 1, 190), (48, 12, 174, 194), (193, 192, 6, 47), (80, 210, 227, 183), (183, 227, 226, 161), (159, 161, 226, 225), (157, 159, 225, 224), (155, 157, 224, 223, 245, 243), (251, 245, 223, 247), (151, 271, 153, 242, 244, 222, 221), (119, 151, 221, 220), (117, 119, 220, 219), (105, 117, 219, 218), (95, 105, 218, 217), (84, 95, 217, 212), (89, 91, 216, 215), (87, 89, 215, 214), (85, 87, 214, 213), (81, 85, 213, 211), (81, 211, 212, 82), (78, 209, 210, 80), (76, 208, 209, 78), (74, 231, 234, 207, 208, 76), (239, 232, 207, 234), (70, 205, 206, 233, 230, 72, 270), (38, 204, 205, 70), (36, 203, 204, 38), (24, 202, 203, 36), (14, 201, 202, 24), (3, 196, 201, 14), (8, 199, 200, 10), (6, 198, 199, 8), (4, 197, 198, 6), (0, 195, 197, 4), (0, 1, 196, 195), (149, 238, 236, 259), (236, 228, 72, 230), (239, 238, 149, 148), (229, 237, 233, 206), (237, 258, 259, 236), (258, 237, 239, 148), (235, 238, 231, 74), (228, 236, 238, 235), (236, 237, 239, 238), (237, 236, 230, 233), (237, 229, 232, 239), (67, 68, 250, 251), (153, 240, 249, 242), (244, 248, 241, 222), (242, 249, 248, 244), (240, 246, 250, 249), (246, 155, 243, 250), (250, 243, 245, 251), (248, 249, 267, 266), (250, 68, 267, 249), (238, 239, 234, 231), (248, 251, 247, 241), (266, 67, 251, 248), (253, 252, 255, 254), (254, 257, 256, 253), (252, 259, 258, 255), (149, 148, 258, 259), (123, 127, 252, 253), (126, 122, 254, 255), (147, 123, 253, 256), (148, 126, 255, 258), (122, 146, 257, 254), (146, 147, 256, 257), (127, 149, 259, 252), (261, 262, 263, 260), (262, 261, 264, 265), (260, 263, 266, 267), (66, 65, 265, 264), (68, 46, 260, 267), (67, 68, 267, 266), (46, 42, 261, 260), (42, 66, 264, 261), (45, 67, 266, 263), (41, 45, 263, 262), (65, 41, 262, 265), (249, 250, 251, 248), (268, 275, 274, 162), (270, 72, 279, 280), (271, 151, 269, 275), (272, 276, 284, 282), (162, 274, 276, 272), (274, 163, 273, 276), (278, 281, 283, 277), (282, 284, 280, 279), (276, 270, 280, 284), (275, 268, 277, 283), (153, 271, 281, 278), (271, 275, 283, 281), (268, 153, 278, 277), (72, 272, 282, 279)])
me_plane_002.polygons.foreach_set('material_index', [0, 1, 1, 0, 0, 0, 1, 0, 0, 0, 0, 0, 0, 0, 0, 0, 0, 0, 0, 0, 0, 0, 0, 0, 0, 0, 0, 0, 0, 0, 0, 0, 0, 0, 0, 0, 0, 0, 0, 0, 0, 0, 2, 0, 0, 0, 0, 0, 0, 2, 2, 0, 1, 0, 0, 0, 0, 0, 0, 0, 1, 1, 0, 0, 0, 0, 0, 0, 0, 0, 0, 0, 0, 0, 0, 0, 0, 0, 0, 0, 0, 0, 0, 0, 0, 0, 0, 0, 0, 0, 0, 0, 0, 0, 0, 0, 0, 0, 0, 0, 2, 0, 0, 0, 0, 0, 0, 2, 2, 0, 1, 0, 0, 0, 0, 0, 0, 0, 0, 0, 0, 0, 0, 0, 1, 0, 0, 0, 0, 0, 0, 0, 0, 0, 0, 0, 0, 0, 0, 0, 0, 0, 0, 0, 0, 0, 0, 0, 0, 0, 0, 0, 0, 0, 0, 0, 0, 0, 0, 0, 0, 0, 0, 0, 0, 0, 0, 0, 0, 0, 0, 0, 0, 0, 0, 1, 0, 0, 0, 0, 0, 0, 0, 0, 0, 0, 0, 0, 0, 0, 0, 0, 1, 1, 1, 1, 0, 0, 1, 0, 0, 0, 0, 0, 1, 0, 0, 1, 1, 1, 1, 0, 0, 0, 0, 1, 0, 0, 0, 0, 2, 1, 2, 1, 0, 2, 1, 1, 0, 1, 1, 2, 1, 1, 1, 1, 1, 1, 2, 2, 1, 1, 2, 2, 2, 2, 0, 2, 2, 2, 2, 2, 2, 2, 2, 2, 2, 2, 2, 0, 2, 2, 2, 2, 2, 0, 0, 3, 0, 3, 0, 0, 3, 3, 3, 3, 3, 3, 3, 3])
me_plane_002.materials.append(mat_cow)
me_plane_002.materials.append(mat_cow_second_color)
me_plane_002.materials.append(mat_cow_ears)
me_plane_002.materials.append(mat_cow_horns)
me_plane_002.use_remesh_preserve_volume = False
me_plane_002.use_remesh_preserve_attributes = False
me_plane_002.use_mirror_vertex_groups = False
me_plane_002.update()

# ---- objects
ob_cube_001 = bpy.data.objects.new('Cube.001', me_cube_001)
ob_bookshelf = bpy.data.objects.new('Bookshelf', me_cube)
ob_kitchen_cabinet = bpy.data.objects.new('Kitchen Cabinet', me_cube_015)
ob_window = bpy.data.objects.new('Window', me_plane_001)
ob_kitchen_refrigirator = bpy.data.objects.new('Kitchen Refrigirator', me_cube_012)
ob_comp_mouse = bpy.data.objects.new('Comp Mouse', me_sphere_001)
ob_comp_keyboard = bpy.data.objects.new('Comp Keyboard', me_cube_011)
ob_comp_table = bpy.data.objects.new('Comp table', me_cube_009)
ob_comp_screen = bpy.data.objects.new('Comp Screen', me_cube_008)
ob_cube = bpy.data.objects.new('Cube', me_cube_007)
ob_bed_pillow_001 = bpy.data.objects.new('Bed Pillow.001', me_cube_005)
ob_bed = bpy.data.objects.new('Bed', me_cube_004)
ob_room = bpy.data.objects.new('Room', me_plane)
ob_lamp = bpy.data.objects.new('Lamp', light_lamp)
ob_camera = bpy.data.objects.new('Camera', cam_camera)
ob_kitchen_oven = bpy.data.objects.new('Kitchen Oven', me_cube_016)
ob_cow_001 = bpy.data.objects.new('Cow.001', me_plane_003)
ob_cow = bpy.data.objects.new('Cow', me_plane_002)

# ---- transforms, parenting, visibility, modifiers, constraints
ob_cube_001.location = (-91.2, 0.3843, -3.745)
ob_cube_001.scale = (12.5, 10.0, 5.0)
ob_cube_001.lineart.crease_threshold = 0.0
ob_bookshelf.location = (-43.73, -48.16, 4.518)
ob_bookshelf.rotation_euler = (0.0, -0.0, -1.571)
ob_bookshelf.scale = (0.25, 10.0, 12.96)
ob_bookshelf.lineart.crease_threshold = 0.0
ob_kitchen_cabinet.location = (-12.7, -47.66, -6.413)
ob_kitchen_cabinet.scale = (4.975, 4.975, 4.975)
ob_kitchen_cabinet.lineart.crease_threshold = 0.0
ob_window.location = (-22.8, -10.48, 10.38)
ob_window.scale = (50.0, 50.0, 50.0)
ob_window.lineart.crease_threshold = 0.0
ob_kitchen_refrigirator.location = (-23.64, -47.95, 1.624)
ob_kitchen_refrigirator.scale = (5.684, 4.777, -12.19)
ob_kitchen_refrigirator.lineart.crease_threshold = 0.0
ob_comp_mouse.location = (-68.77, -39.17, -1.919)
ob_comp_mouse.scale = (0.5325, 1.222, 0.5325)
ob_comp_mouse.lineart.crease_threshold = 0.0
ob_comp_keyboard.location = (-62.59, -38.34, -1.412)
ob_comp_keyboard.scale = (4.379, 1.47, 0.09816)
ob_comp_keyboard.lineart.crease_threshold = 0.0
ob_comp_table.location = (-64.74, -40.79, -2.513)
ob_comp_table.scale = (8.682, 4.797, 0.3603)
ob_comp_table.lineart.crease_threshold = 0.0
ob_comp_screen.location = (-64.14, -42.5, 2.96)
ob_comp_screen.scale = (3.282, 0.4669, 3.282)
ob_comp_screen.lineart.crease_threshold = 0.0
ob_cube.location = (-44.72, -14.72, -1.936)
ob_cube.scale = (2.16, 2.16, 3.125)
ob_cube.lineart.crease_threshold = 0.0
ob_bed_pillow_001.location = (-29.62, -7.007, -6.405)
ob_bed_pillow_001.scale = (1.722, 1.321, 0.4436)
ob_bed_pillow_001.lineart.crease_threshold = 0.0
ob_bed.location = (-32.65, 1.033, -8.974)
ob_bed.scale = (6.737, 10.95, 1.0)
ob_bed.lineart.crease_threshold = 0.0
ob_room.location = (-22.8, -10.48, 10.38)
ob_room.scale = (50.0, 50.0, 50.0)
ob_room.lineart.crease_threshold = 0.0
ob_lamp.location = (4.076, 1.005, 5.904)
ob_lamp.rotation_euler = (0.6503, 0.05522, 1.866)
ob_lamp.lock_rotations_4d = False
ob_lamp.empty_display_type = 'ARROWS'
ob_lamp.color = (0.0, 0.0, 0.0, 0.0)
ob_lamp.lineart.crease_threshold = 0.0
ob_camera.location = (7.481, -6.508, 5.344)
ob_camera.rotation_euler = (1.109, 0.0, 0.8149)
ob_camera.lock_rotations_4d = False
ob_camera.empty_display_type = 'ARROWS'
ob_camera.color = (0.0, 0.0, 0.0, 0.0)
ob_camera.display_type = 'WIRE'
ob_camera.lineart.crease_threshold = 0.0
ob_kitchen_oven.location = (-2.317, -46.93, -6.413)
ob_kitchen_oven.scale = (4.975, 4.975, 4.975)
ob_kitchen_oven.lineart.crease_threshold = 0.0
ob_cow_001.location = (-0.9257, 0.7914, -25.23)
ob_cow_001.hide_viewport = True
ob_cow_001.lineart.crease_threshold = 0.0
_m = ob_cow_001.modifiers.new('Mirror', 'MIRROR')
_m.use_axis = (False, True, False)
_m.merge_threshold = 0.0263
ob_cow.location = (-0.9257, 0.7914, -25.23)
ob_cow.lineart.crease_threshold = 0.0

# ---- collection membership
col_collection_1.objects.link(ob_cube_001)
col_collection_1.objects.link(ob_bookshelf)
col_collection_1.objects.link(ob_kitchen_cabinet)
col_collection_1.objects.link(ob_window)
col_collection_1.objects.link(ob_kitchen_refrigirator)
col_collection_1.objects.link(ob_comp_mouse)
col_collection_1.objects.link(ob_comp_keyboard)
col_collection_1.objects.link(ob_comp_table)
col_collection_1.objects.link(ob_comp_screen)
col_collection_1.objects.link(ob_cube)
col_collection_1.objects.link(ob_bed_pillow_001)
col_collection_1.objects.link(ob_bed)
col_collection_1.objects.link(ob_room)
col_collection_1.objects.link(ob_lamp)
col_collection_1.objects.link(ob_camera)
col_collection_1.objects.link(ob_kitchen_oven)
col_collection_2.objects.link(ob_cow_001)
col_collection_2.objects.link(ob_cow)

# ---- scene / render settings (as saved in the file)
scene.camera = ob_camera
scene.frame_start = 1; scene.frame_end = 1; scene.frame_set(2)
scene.render.engine = 'BLENDER_EEVEE_NEXT'
scene.render.resolution_percentage = 50
scene.render.dither_intensity = 0.0
scene.cycles.use_denoising = False
scene.cycles.samples = 128
scene.cycles.sampling_pattern = 'TABULATED_SOBOL'
scene.cycles.use_adaptive_sampling = False
scene.cycles.use_light_tree = False
scene.cycles.blur_glossy = 0.0
scene.cycles.sample_clamp_indirect = 0.0
scene.view_settings.view_transform = 'Standard'
bpy.context.view_layer.update()
